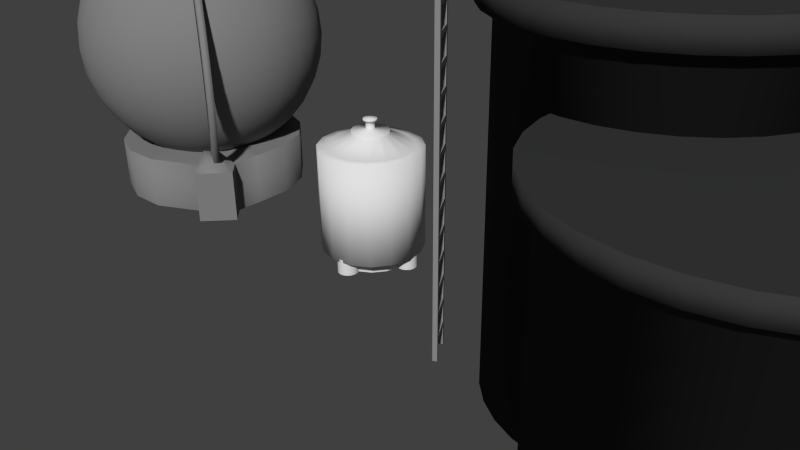 # Source: vats.blend  (saved by Blender 2.67.0; exported with 4.5.12 LTS)
import bpy
from mathutils import Matrix  # noqa: F401  (used for matrix-valued properties, if any)

bpy.ops.wm.read_factory_settings(use_empty=True)
scene = bpy.context.scene
scene.name = 'Scene'

# ---- collections
col_collection_1 = bpy.data.collections.new('Collection 1'); scene.collection.children.link(col_collection_1)
col_collection_2 = bpy.data.collections.new('Collection 2'); scene.collection.children.link(col_collection_2)
col_collection_3 = bpy.data.collections.new('Collection 3'); scene.collection.children.link(col_collection_3)
col_testfloor = bpy.data.collections.new('TestFloor')  # instanced only; not linked into the scene

# ---- materials (node trees are filled in below, after node groups)
mat_chemicalvat3 = bpy.data.materials.new('ChemicalVat3')
mat_chemicalvat3.alpha_threshold = 0.0
mat_chemicalvat3.use_transparent_shadow = False
mat_chemicalvat3.diffuse_color = (0.03968, 0.03968, 0.03968, 1.0)
mat_chemicalvat3.specular_color = (0.5382, 0.5382, 0.5382)
mat_chemicalvat3.roughness = 0.5
mat_chemicalvat3.specular_intensity = 0.7897
mat_chemicalvat3.line_color = (0.0, 0.0, 0.0, 1.0)
mat_ladders = bpy.data.materials.new('Ladders')
mat_ladders.alpha_threshold = 0.0
mat_ladders.use_transparent_shadow = False
mat_ladders.diffuse_color = (0.2668, 0.2668, 0.2668, 1.0)
mat_ladders.roughness = 0.5
mat_ladders.specular_intensity = 0.7195
mat_ladders.line_color = (0.0, 0.0, 0.0, 1.0)
mat_chemicalvat1 = bpy.data.materials.new('ChemicalVat1')
mat_chemicalvat1.alpha_threshold = 0.0
mat_chemicalvat1.use_transparent_shadow = False
mat_chemicalvat1.diffuse_color = (0.2266, 0.2266, 0.2266, 1.0)
mat_chemicalvat1.specular_color = (0.5382, 0.5382, 0.5382)
mat_chemicalvat1.roughness = 0.5
mat_chemicalvat1.specular_intensity = 0.7897
mat_chemicalvat1.line_color = (0.0, 0.0, 0.0, 1.0)
mat_chemicalvat2 = bpy.data.materials.new('ChemicalVat2')
mat_chemicalvat2.alpha_threshold = 0.0
mat_chemicalvat2.use_transparent_shadow = False
mat_chemicalvat2.diffuse_color = (0.7613, 0.7613, 0.7613, 1.0)
mat_chemicalvat2.specular_color = (0.8412, 0.8412, 0.8412)
mat_chemicalvat2.roughness = 0.5
mat_chemicalvat2.specular_intensity = 0.9187
mat_chemicalvat2.line_color = (0.0, 0.0, 0.0, 1.0)

# ---- material node trees

# ---- world
world_world = bpy.data.worlds.new('World'); scene.world = world_world
world_world.color = (0.05088, 0.05088, 0.05088)
world_world.use_sun_shadow = False
world_world.sun_shadow_jitter_overblur = 0.0
world_world.cycles.sampling_method = 'MANUAL'
world_world.cycles.sample_map_resolution = 256

# ---- cameras
cam_camera = bpy.data.cameras.new('Camera')
cam_camera.clip_end = 100.0
cam_camera.lens = 35.0
cam_camera.sensor_width = 32.0
cam_camera.sensor_height = 18.0
cam_camera.ortho_scale = 7.314
cam_camera.dof.focus_distance = 0.0
cam_camera.dof.aperture_fstop = 128.0

# ---- meshes
me_chemicalvat3 = bpy.data.meshes.new('ChemicalVat3')
me_chemicalvat3.from_pydata([(-2.25, -0.5849, 4.06), (-2.278, -0.5425, 4.06), (-2.321, -0.571, 4.06), (-2.292, -0.6134, 4.06), (-2.25, -0.5849, 3.78), (-2.278, -0.5425, 3.78), (-2.321, -0.571, 3.78), (-2.292, -0.6134, 3.78), (-2.25, -0.5849, 4.004), (-2.278, -0.5425, 4.004), (-2.321, -0.571, 4.004), (-2.292, -0.6134, 4.004), (-2.25, -0.5849, 3.5), (-2.278, -0.5425, 3.5), (-2.321, -0.571, 3.5), (-2.292, -0.6134, 3.5), (-2.25, -0.5849, 3.723), (-2.278, -0.5425, 3.723), (-2.321, -0.571, 3.723), (-2.292, -0.6134, 3.723), (-2.25, -0.5849, 3.22), (-2.278, -0.5425, 3.22), (-2.321, -0.571, 3.22), (-2.292, -0.6134, 3.22), (-2.25, -0.5849, 3.443), (-2.278, -0.5425, 3.443), (-2.321, -0.571, 3.443), (-2.292, -0.6134, 3.443), (-2.25, -0.5849, 2.939), (-2.278, -0.5425, 2.939), (-2.321, -0.571, 2.939), (-2.292, -0.6134, 2.939), (-2.25, -0.5849, 3.163), (-2.278, -0.5425, 3.163), (-2.321, -0.571, 3.163), (-2.292, -0.6134, 3.163), (-2.25, -0.5849, 2.659), (-2.278, -0.5425, 2.659), (-2.321, -0.571, 2.659), (-2.292, -0.6134, 2.659), (-2.25, -0.5849, 2.883), (-2.278, -0.5425, 2.883), (-2.321, -0.571, 2.883), (-2.292, -0.6134, 2.883), (-2.25, -0.5849, 2.379), (-2.278, -0.5425, 2.379), (-2.321, -0.571, 2.379), (-2.292, -0.6134, 2.379), (-2.25, -0.5849, 2.602), (-2.278, -0.5425, 2.602), (-2.321, -0.571, 2.602), (-2.292, -0.6134, 2.602), (-2.25, -0.5849, 2.098), (-2.278, -0.5425, 2.098), (-2.321, -0.571, 2.098), (-2.292, -0.6134, 2.098), (-2.25, -0.5849, 2.322), (-2.278, -0.5425, 2.322), (-2.321, -0.571, 2.322), (-2.292, -0.6134, 2.322), (-2.25, -0.5849, 1.818), (-2.278, -0.5425, 1.818), (-2.321, -0.571, 1.818), (-2.292, -0.6134, 1.818), (-2.25, -0.5849, 2.042), (-2.278, -0.5425, 2.042), (-2.321, -0.571, 2.042), (-2.292, -0.6134, 2.042), (-2.25, -0.5849, 1.538), (-2.278, -0.5425, 1.538), (-2.321, -0.571, 1.538), (-2.292, -0.6134, 1.538), (-2.25, -0.5849, 1.762), (-2.278, -0.5425, 1.762), (-2.321, -0.571, 1.762), (-2.292, -0.6134, 1.762), (-2.25, -0.5849, 1.258), (-2.278, -0.5425, 1.258), (-2.321, -0.571, 1.258), (-2.292, -0.6134, 1.258), (-2.25, -0.5849, 1.481), (-2.278, -0.5425, 1.481), (-2.321, -0.571, 1.481), (-2.292, -0.6134, 1.481), (-2.25, -0.5849, 0.9774), (-2.278, -0.5425, 0.9774), (-2.321, -0.571, 0.9774), (-2.292, -0.6134, 0.9774), (-2.25, -0.5849, 1.201), (-2.278, -0.5425, 1.201), (-2.321, -0.571, 1.201), (-2.292, -0.6134, 1.201), (-2.25, -0.5849, 0.6972), (-2.278, -0.5425, 0.6972), (-2.321, -0.571, 0.6972), (-2.292, -0.6134, 0.6972), (-2.25, -0.5849, 0.9209), (-2.278, -0.5425, 0.9209), (-2.321, -0.571, 0.9209), (-2.292, -0.6134, 0.9209), (-2.25, -0.5849, 0.4169), (-2.278, -0.5425, 0.4169), (-2.321, -0.571, 0.4169), (-2.292, -0.6134, 0.4169), (-2.25, -0.5849, 0.6406), (-2.278, -0.5425, 0.6406), (-2.321, -0.571, 0.6406), (-2.292, -0.6134, 0.6406), (-2.25, -0.5849, 0.1366), (-2.278, -0.5425, 0.1366), (-2.321, -0.571, 0.1366), (-2.292, -0.6134, 0.1366), (-2.25, -0.5849, 0.3603), (-2.278, -0.5425, 0.3603), (-2.321, -0.571, 0.3603), (-2.292, -0.6134, 0.3603), (-2.292, -0.6134, 4.111), (-2.321, -0.571, 4.111), (-2.278, -0.5425, 4.111), (-2.25, -0.5849, 4.111), (-2.274, -0.6014, 4.196), (-2.303, -0.5591, 4.196), (-2.262, -0.5319, 4.18), (-2.234, -0.5743, 4.18), (-2.236, -0.5755, 4.269), (-2.264, -0.5331, 4.269), (-2.23, -0.5101, 4.239), (-2.201, -0.5524, 4.239), (-2.18, -0.5381, 4.325), (-2.209, -0.4958, 4.325), (-2.184, -0.479, 4.283), (-2.155, -0.5214, 4.283), (-2.113, -0.493, 4.357), (-2.142, -0.4507, 4.357), (-2.129, -0.4419, 4.308), (-2.1, -0.4842, 4.308), (-2.041, -0.4446, 4.362), (-2.07, -0.4022, 4.362), (-2.07, -0.4022, 4.311), (-2.041, -0.4446, 4.311), (-1.972, -0.3975, 4.341), (-2.0, -0.3552, 4.341), (-2.013, -0.364, 4.292), (-1.985, -0.4063, 4.292), (-1.911, -0.3564, 4.295), (-1.939, -0.3141, 4.295), (-1.964, -0.3309, 4.253), (-1.936, -0.3732, 4.253), (-1.865, -0.3254, 4.228), (-1.893, -0.2831, 4.228), (-1.927, -0.3061, 4.198), (-1.899, -0.3485, 4.198), (-1.838, -0.3074, 4.147), (-1.866, -0.2651, 4.147), (-1.907, -0.2922, 4.131), (-1.878, -0.3346, 4.131), (-1.833, -0.3043, 4.06), (-1.862, -0.2619, 4.06), (-1.904, -0.2905, 4.06), (-1.876, -0.3328, 4.06), (-2.426, -0.3228, 4.06), (-2.469, -0.3514, 4.06), (-2.497, -0.309, 4.06), (-2.455, -0.2805, 3.78), (-2.426, -0.3228, 3.78), (-2.469, -0.3514, 3.78), (-2.497, -0.309, 3.78), (-2.455, -0.2805, 4.004), (-2.426, -0.3228, 4.004), (-2.469, -0.3514, 4.004), (-2.497, -0.309, 4.004), (-2.395, -0.4612, 4.004), (-2.352, -0.4327, 4.004), (-2.395, -0.4612, 4.06), (-2.352, -0.4327, 4.06), (-2.455, -0.2805, 3.5), (-2.426, -0.3228, 3.5), (-2.469, -0.3514, 3.5), (-2.497, -0.309, 3.5), (-2.455, -0.2805, 3.723), (-2.426, -0.3228, 3.723), (-2.469, -0.3514, 3.723), (-2.497, -0.309, 3.723), (-2.395, -0.4612, 3.723), (-2.352, -0.4327, 3.723), (-2.395, -0.4612, 3.78), (-2.352, -0.4327, 3.78), (-2.455, -0.2805, 3.22), (-2.426, -0.3228, 3.22), (-2.469, -0.3514, 3.22), (-2.497, -0.309, 3.22), (-2.455, -0.2805, 3.443), (-2.426, -0.3228, 3.443), (-2.469, -0.3514, 3.443), (-2.497, -0.309, 3.443), (-2.395, -0.4612, 3.443), (-2.352, -0.4327, 3.443), (-2.395, -0.4612, 3.5), (-2.352, -0.4327, 3.5), (-2.455, -0.2805, 2.939), (-2.426, -0.3228, 2.939), (-2.469, -0.3514, 2.939), (-2.497, -0.309, 2.939), (-2.455, -0.2805, 3.163), (-2.426, -0.3228, 3.163), (-2.469, -0.3514, 3.163), (-2.497, -0.309, 3.163), (-2.395, -0.4612, 3.163), (-2.352, -0.4327, 3.163), (-2.395, -0.4612, 3.22), (-2.352, -0.4327, 3.22), (-2.455, -0.2805, 2.659), (-2.426, -0.3228, 2.659), (-2.469, -0.3514, 2.659), (-2.497, -0.309, 2.659), (-2.455, -0.2805, 2.883), (-2.426, -0.3228, 2.883), (-2.469, -0.3514, 2.883), (-2.497, -0.309, 2.883), (-2.395, -0.4612, 2.883), (-2.352, -0.4327, 2.883), (-2.395, -0.4612, 2.939), (-2.352, -0.4327, 2.939), (-2.455, -0.2805, 2.379), (-2.426, -0.3228, 2.379), (-2.469, -0.3514, 2.379), (-2.497, -0.309, 2.379), (-2.455, -0.2805, 2.602), (-2.426, -0.3228, 2.602), (-2.469, -0.3514, 2.602), (-2.497, -0.309, 2.602), (-2.395, -0.4612, 2.602), (-2.352, -0.4327, 2.602), (-2.395, -0.4612, 2.659), (-2.352, -0.4327, 2.659), (-2.455, -0.2805, 2.098), (-2.426, -0.3228, 2.098), (-2.469, -0.3514, 2.098), (-2.497, -0.309, 2.098), (-2.455, -0.2805, 2.322), (-2.426, -0.3228, 2.322), (-2.469, -0.3514, 2.322), (-2.497, -0.309, 2.322), (-2.395, -0.4612, 2.322), (-2.352, -0.4327, 2.322), (-2.395, -0.4612, 2.379), (-2.352, -0.4327, 2.379), (-2.455, -0.2805, 1.818), (-2.426, -0.3228, 1.818), (-2.469, -0.3514, 1.818), (-2.497, -0.309, 1.818), (-2.455, -0.2805, 2.042), (-2.426, -0.3228, 2.042), (-2.469, -0.3514, 2.042), (-2.497, -0.309, 2.042), (-2.395, -0.4612, 2.042), (-2.352, -0.4327, 2.042), (-2.395, -0.4612, 2.098), (-2.352, -0.4327, 2.098), (-2.455, -0.2805, 1.538), (-2.426, -0.3228, 1.538), (-2.469, -0.3514, 1.538), (-2.497, -0.309, 1.538), (-2.455, -0.2805, 1.762), (-2.426, -0.3228, 1.762), (-2.469, -0.3514, 1.762), (-2.497, -0.309, 1.762), (-2.395, -0.4612, 1.762), (-2.352, -0.4327, 1.762), (-2.395, -0.4612, 1.818), (-2.352, -0.4327, 1.818), (-2.455, -0.2805, 1.258), (-2.426, -0.3228, 1.258), (-2.469, -0.3514, 1.258), (-2.497, -0.309, 1.258), (-2.455, -0.2805, 1.481), (-2.426, -0.3228, 1.481), (-2.469, -0.3514, 1.481), (-2.497, -0.309, 1.481), (-2.395, -0.4612, 1.481), (-2.352, -0.4327, 1.481), (-2.395, -0.4612, 1.538), (-2.352, -0.4327, 1.538), (-2.455, -0.2805, 0.9774), (-2.426, -0.3228, 0.9774), (-2.469, -0.3514, 0.9774), (-2.497, -0.309, 0.9774), (-2.455, -0.2805, 1.201), (-2.426, -0.3228, 1.201), (-2.469, -0.3514, 1.201), (-2.497, -0.309, 1.201), (-2.395, -0.4612, 1.201), (-2.352, -0.4327, 1.201), (-2.395, -0.4612, 1.258), (-2.352, -0.4327, 1.258), (-2.455, -0.2805, 0.6972), (-2.426, -0.3228, 0.6972), (-2.469, -0.3514, 0.6972), (-2.497, -0.309, 0.6972), (-2.455, -0.2805, 0.9209), (-2.426, -0.3228, 0.9209), (-2.469, -0.3514, 0.9209), (-2.497, -0.309, 0.9209), (-2.395, -0.4612, 0.9209), (-2.352, -0.4327, 0.9209), (-2.395, -0.4612, 0.9774), (-2.352, -0.4327, 0.9774), (-2.455, -0.2805, 0.4169), (-2.426, -0.3228, 0.4169), (-2.469, -0.3514, 0.4169), (-2.497, -0.309, 0.4169), (-2.455, -0.2805, 0.6406), (-2.426, -0.3228, 0.6406), (-2.469, -0.3514, 0.6406), (-2.497, -0.309, 0.6406), (-2.395, -0.4612, 0.6406), (-2.352, -0.4327, 0.6406), (-2.395, -0.4612, 0.6972), (-2.352, -0.4327, 0.6972), (-2.455, -0.2805, 0.1366), (-2.426, -0.3228, 0.1366), (-2.469, -0.3514, 0.1366), (-2.497, -0.309, 0.1366), (-2.455, -0.2805, 0.3603), (-2.426, -0.3228, 0.3603), (-2.469, -0.3514, 0.3603), (-2.497, -0.309, 0.3603), (-2.395, -0.4612, 0.3603), (-2.352, -0.4327, 0.3603), (-2.395, -0.4612, 0.4169), (-2.352, -0.4327, 0.4169), (-2.455, -0.2805, 4.06), (-2.497, -0.309, 4.111), (-2.469, -0.3514, 4.111), (-2.426, -0.3228, 4.111), (-2.455, -0.2805, 4.111), (-2.479, -0.297, 4.196), (-2.451, -0.3394, 4.196), (-2.41, -0.3123, 4.18), (-2.439, -0.2699, 4.18), (-2.441, -0.2711, 4.269), (-2.412, -0.3135, 4.269), (-2.378, -0.2904, 4.239), (-2.407, -0.248, 4.239), (-2.385, -0.2338, 4.325), (-2.357, -0.2761, 4.325), (-2.332, -0.2593, 4.283), (-2.36, -0.217, 4.283), (-2.318, -0.1886, 4.357), (-2.29, -0.231, 4.357), (-2.277, -0.2222, 4.308), (-2.305, -0.1798, 4.308), (-2.247, -0.1402, 4.362), (-2.218, -0.1825, 4.362), (-2.218, -0.1825, 4.311), (-2.247, -0.1402, 4.311), (-2.177, -0.09313, 4.341), (-2.148, -0.1355, 4.341), (-2.161, -0.1443, 4.292), (-2.19, -0.1019, 4.292), (-2.116, -0.05207, 4.295), (-2.087, -0.09442, 4.295), (-2.112, -0.1112, 4.253), (-2.141, -0.06884, 4.253), (-2.07, -0.02103, 4.228), (-2.041, -0.06338, 4.228), (-2.075, -0.08647, 4.198), (-2.104, -0.04411, 4.198), (-2.043, -0.003052, 4.147), (-2.014, -0.04541, 4.147), (-2.055, -0.07255, 4.131), (-2.083, -0.03019, 4.131), (-2.038, 0.0001037, 4.06), (-2.01, -0.04225, 4.06), (-2.052, -0.07079, 4.06), (-2.081, -0.02843, 4.06), (-0.7712, 2.152, -9.537e-07), (-0.4785, 2.123, -9.537e-07), (-0.1972, 2.037, -9.537e-07), (0.06218, 1.899, -9.537e-07), (0.2895, 1.712, -9.537e-07), (0.476, 1.485, -9.537e-07), (0.6146, 1.226, -9.537e-07), (0.7, 0.9443, -9.537e-07), (0.7288, 0.6516, -9.537e-07), (0.7, 0.359, -9.537e-07), (0.6146, 0.07759, -9.537e-07), (0.476, -0.1817, -9.537e-07), (0.2895, -0.409, -9.537e-07), (0.06218, -0.5956, -9.537e-07), (-0.1972, -0.7342, -9.537e-07), (-0.4785, -0.8196, -9.537e-07), (-0.7712, -0.8484, -9.537e-07), (-1.064, -0.8196, -9.537e-07), (-1.345, -0.7342, -9.537e-07), (-1.605, -0.5956, -9.537e-07), (-1.832, -0.409, -9.537e-07), (-2.018, -0.1817, -9.537e-07), (-2.157, 0.07759, -9.537e-07), (-2.242, 0.359, -9.537e-07), (-2.271, 0.6516, -9.537e-07), (-2.242, 0.9443, -9.537e-07), (-2.157, 1.226, -9.537e-07), (-2.018, 1.485, -9.537e-07), (-1.832, 1.712, -9.537e-07), (-1.605, 1.899, -9.537e-07), (-1.345, 2.037, -9.537e-07), (-1.064, 2.123, -9.537e-07), (-0.7712, 2.152, 3.779), (-0.4785, 2.123, 3.779), (-0.1972, 2.037, 3.779), (0.06218, 1.899, 3.779), (0.2895, 1.712, 3.779), (0.476, 1.485, 3.779), (0.6146, 1.226, 3.779), (0.7, 0.9443, 3.779), (0.7288, 0.6516, 3.779), (0.7, 0.359, 3.779), (0.6146, 0.07759, 3.779), (0.476, -0.1817, 3.779), (0.2895, -0.409, 3.779), (0.06218, -0.5956, 3.779), (-0.1972, -0.7342, 3.779), (-0.4785, -0.8196, 3.779), (-0.7712, -0.8484, 3.779), (-1.064, -0.8196, 3.779), (-1.345, -0.7342, 3.779), (-1.605, -0.5956, 3.779), (-1.832, -0.409, 3.779), (-2.018, -0.1817, 3.779), (-2.157, 0.07759, 3.779), (-2.242, 0.359, 3.779), (-2.271, 0.6516, 3.779), (-2.242, 0.9443, 3.779), (-2.157, 1.226, 3.779), (-2.018, 1.485, 3.779), (-1.832, 1.712, 3.779), (-1.605, 1.899, 3.779), (-1.345, 2.037, 3.779), (-1.064, 2.123, 3.779), (-0.7712, 2.304, 4.06), (-0.4488, 2.272, 4.06), (-0.1388, 2.178, 4.06), (0.1469, 2.026, 4.06), (0.3973, 1.82, 4.06), (0.6028, 1.57, 4.06), (0.7555, 1.284, 4.06), (0.8495, 0.974, 4.06), (0.8813, 0.6516, 4.06), (0.8495, 0.3292, 4.06), (0.7555, 0.01925, 4.06), (0.6028, -0.2664, 4.06), (0.3973, -0.5168, 4.06), (0.1469, -0.7223, 4.06), (-0.1388, -0.875, 4.06), (-0.4488, -0.9691, 4.06), (-0.7712, -1.001, 4.06), (-1.094, -0.9691, 4.06), (-1.404, -0.875, 4.06), (-1.689, -0.7223, 4.06), (-1.94, -0.5168, 4.06), (-2.145, -0.2664, 4.06), (-2.298, 0.01925, 4.06), (-2.392, 0.3292, 4.06), (-2.424, 0.6516, 4.06), (-2.392, 0.974, 4.06), (-2.298, 1.284, 4.06), (-2.145, 1.57, 4.06), (-1.94, 1.82, 4.06), (-1.689, 2.026, 4.06), (-1.404, 2.178, 4.06), (-1.094, 2.272, 4.06), (-0.7712, 2.304, 3.799), (-0.4488, 2.272, 3.799), (-0.1388, 2.178, 3.799), (0.1469, 2.026, 3.799), (0.3973, 1.82, 3.799), (0.6028, 1.57, 3.799), (0.7555, 1.284, 3.799), (0.8495, 0.974, 3.799), (0.8813, 0.6516, 3.799), (0.8495, 0.3292, 3.799), (0.7555, 0.01925, 3.799), (0.6028, -0.2664, 3.799), (0.3973, -0.5168, 3.799), (0.1469, -0.7223, 3.799), (-0.1388, -0.875, 3.799), (-0.4488, -0.9691, 3.799), (-0.7712, -1.001, 3.799), (-1.094, -0.9691, 3.799), (-1.404, -0.875, 3.799), (-1.689, -0.7223, 3.799), (-1.94, -0.5168, 3.799), (-2.145, -0.2664, 3.799), (-2.298, 0.01925, 3.799), (-2.392, 0.3292, 3.799), (-2.424, 0.6516, 3.799), (-2.392, 0.974, 3.799), (-2.298, 1.284, 3.799), (-2.145, 1.57, 3.799), (-1.94, 1.82, 3.799), (-1.689, 2.026, 3.799), (-1.404, 2.178, 3.799), (-1.094, 2.272, 3.799), (0.7712, 0.8484, -4.768e-07), (1.064, 0.8196, -4.768e-07), (1.345, 0.7342, -4.768e-07), (1.605, 0.5956, -4.768e-07), (1.832, 0.409, -4.768e-07), (2.018, 0.1817, -4.768e-07), (2.157, -0.07759, -4.768e-07), (2.242, -0.359, -4.768e-07), (2.271, -0.6516, -4.768e-07), (2.242, -0.9443, -4.768e-07), (2.157, -1.226, -4.768e-07), (2.018, -1.485, -4.768e-07), (1.832, -1.712, -4.768e-07), (1.605, -1.899, -4.768e-07), (1.345, -2.037, -4.768e-07), (1.064, -2.123, -4.768e-07), (0.7712, -2.152, -4.768e-07), (0.4785, -2.123, -9.537e-07), (0.1972, -2.037, -9.537e-07), (-0.06218, -1.899, -9.537e-07), (-0.2895, -1.712, -9.537e-07), (-0.476, -1.485, -9.537e-07), (-0.6146, -1.226, -9.537e-07), (-0.7, -0.9442, -9.537e-07), (-0.7288, -0.6516, -9.537e-07), (-0.7, -0.359, -9.537e-07), (-0.6146, -0.07759, -9.537e-07), (-0.476, 0.1817, -9.537e-07), (-0.2895, 0.409, -9.537e-07), (-0.06218, 0.5956, -9.537e-07), (0.1972, 0.7342, -9.537e-07), (0.4785, 0.8196, -9.537e-07), (0.7712, 0.8484, 2.967), (1.064, 0.8196, 2.967), (1.345, 0.7342, 2.967), (1.605, 0.5956, 2.967), (1.832, 0.409, 2.967), (2.018, 0.1817, 2.967), (2.157, -0.07759, 2.967), (2.242, -0.359, 2.967), (2.271, -0.6516, 2.967), (2.242, -0.9443, 2.967), (2.157, -1.226, 2.967), (2.018, -1.485, 2.967), (1.832, -1.712, 2.967), (1.605, -1.899, 2.967), (1.345, -2.037, 2.967), (1.064, -2.123, 2.967), (0.7712, -2.152, 2.967), (0.4785, -2.123, 2.967), (0.1972, -2.037, 2.967), (-0.06218, -1.899, 2.967), (-0.2895, -1.712, 2.967), (-0.476, -1.485, 2.967), (-0.6146, -1.226, 2.967), (-0.7, -0.9442, 2.967), (-0.7288, -0.6516, 2.967), (-0.7, -0.359, 2.967), (-0.6146, -0.07759, 2.967), (-0.476, 0.1817, 2.967), (-0.2895, 0.409, 2.967), (-0.06218, 0.5956, 2.967), (0.1972, 0.7342, 2.967), (0.4785, 0.8196, 2.967), (0.7712, 1.001, 3.188), (1.094, 0.9691, 3.188), (1.404, 0.875, 3.188), (1.689, 0.7223, 3.188), (1.94, 0.5168, 3.188), (2.145, 0.2664, 3.188), (2.298, -0.01925, 3.188), (2.392, -0.3292, 3.188), (2.424, -0.6516, 3.188), (2.392, -0.974, 3.188), (2.298, -1.284, 3.188), (2.145, -1.57, 3.188), (1.94, -1.82, 3.188), (1.689, -2.026, 3.188), (1.404, -2.178, 3.188), (1.094, -2.272, 3.188), (0.7712, -2.304, 3.188), (0.4488, -2.272, 3.188), (0.1388, -2.178, 3.188), (-0.1469, -2.026, 3.188), (-0.3973, -1.82, 3.188), (-0.6028, -1.57, 3.188), (-0.7555, -1.284, 3.188), (-0.8495, -0.974, 3.188), (-0.8813, -0.6516, 3.188), (-0.8495, -0.3292, 3.188), (-0.7555, -0.01925, 3.188), (-0.6028, 0.2664, 3.188), (-0.3973, 0.5168, 3.188), (-0.1469, 0.7223, 3.188), (0.1388, 0.875, 3.188), (0.4488, 0.9691, 3.188), (0.7712, 1.001, 2.982), (1.094, 0.9691, 2.982), (1.404, 0.875, 2.982), (1.689, 0.7223, 2.982), (1.94, 0.5168, 2.982), (2.145, 0.2664, 2.982), (2.298, -0.01925, 2.982), (2.392, -0.3292, 2.982), (2.424, -0.6516, 2.982), (2.392, -0.974, 2.982), (2.298, -1.284, 2.982), (2.145, -1.57, 2.982), (1.94, -1.82, 2.982), (1.689, -2.026, 2.982), (1.404, -2.178, 2.982), (1.094, -2.272, 2.982), (0.7712, -2.304, 2.982), (0.4488, -2.272, 2.982), (0.1388, -2.178, 2.982), (-0.1469, -2.026, 2.982), (-0.3973, -1.82, 2.982), (-0.6028, -1.57, 2.982), (-0.7555, -1.284, 2.982), (-0.8495, -0.974, 2.982), (-0.8813, -0.6516, 2.982), (-0.8495, -0.3292, 2.982), (-0.7555, -0.01925, 2.982), (-0.6028, 0.2664, 2.982), (-0.3973, 0.5168, 2.982), (-0.1469, 0.7223, 2.982), (0.1388, 0.875, 2.982), (0.4488, 0.9691, 2.982), (-0.7712, 0.6516, 4.06), (0.7712, -0.6516, 3.188), (0.7712, -0.6516, 9.537e-07), (-0.7712, 0.6516, 9.537e-07)], [], [(1, 0, 8, 9), (2, 1, 174, 173), (3, 2, 10, 11), (0, 3, 11, 8), (10, 2, 173, 171), (1, 9, 172, 174), (9, 10, 171, 172), (10, 9, 5, 6), (8, 11, 7, 4), (11, 10, 6, 7), (9, 8, 4, 5), (17, 18, 183, 184), (18, 17, 13, 14), (16, 19, 15, 12), (19, 18, 14, 15), (17, 16, 12, 13), (25, 26, 195, 196), (26, 25, 21, 22), (24, 27, 23, 20), (27, 26, 22, 23), (25, 24, 20, 21), (33, 34, 207, 208), (34, 33, 29, 30), (32, 35, 31, 28), (35, 34, 30, 31), (33, 32, 28, 29), (41, 42, 219, 220), (42, 41, 37, 38), (40, 43, 39, 36), (43, 42, 38, 39), (41, 40, 36, 37), (49, 50, 231, 232), (50, 49, 45, 46), (48, 51, 47, 44), (51, 50, 46, 47), (49, 48, 44, 45), (57, 58, 243, 244), (58, 57, 53, 54), (56, 59, 55, 52), (59, 58, 54, 55), (57, 56, 52, 53), (65, 66, 255, 256), (66, 65, 61, 62), (64, 67, 63, 60), (67, 66, 62, 63), (65, 64, 60, 61), (73, 74, 267, 268), (74, 73, 69, 70), (72, 75, 71, 68), (75, 74, 70, 71), (73, 72, 68, 69), (81, 82, 279, 280), (82, 81, 77, 78), (80, 83, 79, 76), (83, 82, 78, 79), (81, 80, 76, 77), (89, 90, 291, 292), (90, 89, 85, 86), (88, 91, 87, 84), (91, 90, 86, 87), (89, 88, 84, 85), (97, 98, 303, 304), (98, 97, 93, 94), (96, 99, 95, 92), (99, 98, 94, 95), (97, 96, 92, 93), (105, 106, 315, 316), (106, 105, 101, 102), (104, 107, 103, 100), (107, 106, 102, 103), (105, 104, 100, 101), (113, 114, 327, 328), (114, 113, 109, 110), (112, 115, 111, 108), (115, 114, 110, 111), (113, 112, 108, 109), (119, 118, 122, 123), (123, 122, 126, 127), (117, 116, 120, 121), (118, 117, 121, 122), (116, 119, 123, 120), (127, 126, 130, 131), (120, 123, 127, 124), (121, 120, 124, 125), (122, 121, 125, 126), (130, 129, 133, 134), (124, 127, 131, 128), (125, 124, 128, 129), (126, 125, 129, 130), (133, 132, 136, 137), (131, 130, 134, 135), (128, 131, 135, 132), (129, 128, 132, 133), (136, 139, 143, 140), (134, 133, 137, 138), (135, 134, 138, 139), (132, 135, 139, 136), (140, 143, 147, 144), (137, 136, 140, 141), (138, 137, 141, 142), (139, 138, 142, 143), (147, 146, 150, 151), (141, 140, 144, 145), (142, 141, 145, 146), (143, 142, 146, 147), (150, 149, 153, 154), (144, 147, 151, 148), (145, 144, 148, 149), (146, 145, 149, 150), (154, 153, 157, 158), (151, 150, 154, 155), (148, 151, 155, 152), (149, 148, 152, 153), (155, 154, 158, 159), (152, 155, 159, 156), (153, 152, 156, 157), (161, 173, 174, 160), (162, 170, 169, 161), (169, 171, 173, 161), (160, 174, 172, 168), (168, 172, 171, 169), (169, 165, 164, 168), (167, 163, 166, 170), (170, 166, 165, 169), (168, 164, 163, 167), (180, 184, 183, 181), (181, 177, 176, 180), (179, 175, 178, 182), (182, 178, 177, 181), (180, 176, 175, 179), (192, 196, 195, 193), (193, 189, 188, 192), (191, 187, 190, 194), (194, 190, 189, 193), (192, 188, 187, 191), (204, 208, 207, 205), (205, 201, 200, 204), (203, 199, 202, 206), (206, 202, 201, 205), (204, 200, 199, 203), (216, 220, 219, 217), (217, 213, 212, 216), (215, 211, 214, 218), (218, 214, 213, 217), (216, 212, 211, 215), (228, 232, 231, 229), (229, 225, 224, 228), (227, 223, 226, 230), (230, 226, 225, 229), (228, 224, 223, 227), (240, 244, 243, 241), (241, 237, 236, 240), (239, 235, 238, 242), (242, 238, 237, 241), (240, 236, 235, 239), (252, 256, 255, 253), (253, 249, 248, 252), (251, 247, 250, 254), (254, 250, 249, 253), (252, 248, 247, 251), (264, 268, 267, 265), (265, 261, 260, 264), (263, 259, 262, 266), (266, 262, 261, 265), (264, 260, 259, 263), (276, 280, 279, 277), (277, 273, 272, 276), (275, 271, 274, 278), (278, 274, 273, 277), (276, 272, 271, 275), (288, 292, 291, 289), (289, 285, 284, 288), (287, 283, 286, 290), (290, 286, 285, 289), (288, 284, 283, 287), (300, 304, 303, 301), (301, 297, 296, 300), (299, 295, 298, 302), (302, 298, 297, 301), (300, 296, 295, 299), (312, 316, 315, 313), (313, 309, 308, 312), (311, 307, 310, 314), (314, 310, 309, 313), (312, 308, 307, 311), (324, 328, 327, 325), (325, 321, 320, 324), (323, 319, 322, 326), (326, 322, 321, 325), (324, 320, 319, 323), (335, 339, 338, 334), (339, 343, 342, 338), (333, 337, 336, 332), (334, 338, 337, 333), (332, 336, 339, 335), (343, 347, 346, 342), (336, 340, 343, 339), (337, 341, 340, 336), (338, 342, 341, 337), (346, 350, 349, 345), (340, 344, 347, 343), (341, 345, 344, 340), (342, 346, 345, 341), (349, 353, 352, 348), (347, 351, 350, 346), (344, 348, 351, 347), (345, 349, 348, 344), (352, 356, 359, 355), (350, 354, 353, 349), (351, 355, 354, 350), (348, 352, 355, 351), (356, 360, 363, 359), (353, 357, 356, 352), (354, 358, 357, 353), (355, 359, 358, 354), (363, 367, 366, 362), (357, 361, 360, 356), (358, 362, 361, 357), (359, 363, 362, 358), (366, 370, 369, 365), (360, 364, 367, 363), (361, 365, 364, 360), (362, 366, 365, 361), (370, 374, 373, 369), (367, 371, 370, 366), (364, 368, 371, 367), (365, 369, 368, 364), (371, 375, 374, 370), (368, 372, 375, 371), (369, 373, 372, 368), (5, 4, 16, 17), (6, 5, 186, 185), (7, 6, 18, 19), (4, 7, 19, 16), (18, 6, 185, 183), (5, 17, 184, 186), (13, 12, 24, 25), (14, 13, 198, 197), (15, 14, 26, 27), (12, 15, 27, 24), (26, 14, 197, 195), (13, 25, 196, 198), (21, 20, 32, 33), (22, 21, 210, 209), (23, 22, 34, 35), (20, 23, 35, 32), (34, 22, 209, 207), (21, 33, 208, 210), (29, 28, 40, 41), (30, 29, 222, 221), (31, 30, 42, 43), (28, 31, 43, 40), (42, 30, 221, 219), (29, 41, 220, 222), (37, 36, 48, 49), (38, 37, 234, 233), (39, 38, 50, 51), (36, 39, 51, 48), (50, 38, 233, 231), (37, 49, 232, 234), (45, 44, 56, 57), (46, 45, 246, 245), (47, 46, 58, 59), (44, 47, 59, 56), (58, 46, 245, 243), (45, 57, 244, 246), (53, 52, 64, 65), (54, 53, 258, 257), (55, 54, 66, 67), (52, 55, 67, 64), (66, 54, 257, 255), (53, 65, 256, 258), (61, 60, 72, 73), (62, 61, 270, 269), (63, 62, 74, 75), (60, 63, 75, 72), (74, 62, 269, 267), (61, 73, 268, 270), (69, 68, 80, 81), (70, 69, 282, 281), (71, 70, 82, 83), (68, 71, 83, 80), (82, 70, 281, 279), (69, 81, 280, 282), (77, 76, 88, 89), (78, 77, 294, 293), (79, 78, 90, 91), (76, 79, 91, 88), (90, 78, 293, 291), (77, 89, 292, 294), (85, 84, 96, 97), (86, 85, 306, 305), (87, 86, 98, 99), (84, 87, 99, 96), (98, 86, 305, 303), (85, 97, 304, 306), (93, 92, 104, 105), (94, 93, 318, 317), (95, 94, 106, 107), (92, 95, 107, 104), (106, 94, 317, 315), (93, 105, 316, 318), (101, 100, 112, 113), (102, 101, 330, 329), (103, 102, 114, 115), (100, 103, 115, 112), (114, 102, 329, 327), (101, 113, 328, 330), (116, 117, 2, 3), (117, 118, 1, 2), (118, 119, 0, 1), (119, 116, 3, 0), (160, 168, 167, 331), (331, 167, 170, 162), (164, 180, 179, 163), (165, 185, 186, 164), (166, 182, 181, 165), (163, 179, 182, 166), (181, 183, 185, 165), (164, 186, 184, 180), (176, 192, 191, 175), (177, 197, 198, 176), (178, 194, 193, 177), (175, 191, 194, 178), (193, 195, 197, 177), (176, 198, 196, 192), (188, 204, 203, 187), (189, 209, 210, 188), (190, 206, 205, 189), (187, 203, 206, 190), (205, 207, 209, 189), (188, 210, 208, 204), (200, 216, 215, 199), (201, 221, 222, 200), (202, 218, 217, 201), (199, 215, 218, 202), (217, 219, 221, 201), (200, 222, 220, 216), (212, 228, 227, 211), (213, 233, 234, 212), (214, 230, 229, 213), (211, 227, 230, 214), (229, 231, 233, 213), (212, 234, 232, 228), (224, 240, 239, 223), (225, 245, 246, 224), (226, 242, 241, 225), (223, 239, 242, 226), (241, 243, 245, 225), (224, 246, 244, 240), (236, 252, 251, 235), (237, 257, 258, 236), (238, 254, 253, 237), (235, 251, 254, 238), (253, 255, 257, 237), (236, 258, 256, 252), (248, 264, 263, 247), (249, 269, 270, 248), (250, 266, 265, 249), (247, 263, 266, 250), (265, 267, 269, 249), (248, 270, 268, 264), (260, 276, 275, 259), (261, 281, 282, 260), (262, 278, 277, 261), (259, 275, 278, 262), (277, 279, 281, 261), (260, 282, 280, 276), (272, 288, 287, 271), (273, 293, 294, 272), (274, 290, 289, 273), (271, 287, 290, 274), (289, 291, 293, 273), (272, 294, 292, 288), (284, 300, 299, 283), (285, 305, 306, 284), (286, 302, 301, 285), (283, 299, 302, 286), (301, 303, 305, 285), (284, 306, 304, 300), (296, 312, 311, 295), (297, 317, 318, 296), (298, 314, 313, 297), (295, 311, 314, 298), (313, 315, 317, 297), (296, 318, 316, 312), (308, 324, 323, 307), (309, 329, 330, 308), (310, 326, 325, 309), (307, 323, 326, 310), (325, 327, 329, 309), (308, 330, 328, 324), (332, 162, 161, 333), (333, 161, 160, 334), (334, 160, 331, 335), (335, 331, 162, 332), (408, 439, 503, 472), (413, 412, 476, 477), (418, 417, 481, 482), (423, 422, 486, 487), (428, 427, 491, 492), (433, 432, 496, 497), (438, 437, 501, 502), (412, 411, 475, 476), (417, 416, 480, 481), (422, 421, 485, 486), (427, 426, 490, 491), (432, 431, 495, 496), (437, 436, 500, 501), (411, 410, 474, 475), (416, 415, 479, 480), (421, 420, 484, 485), (426, 425, 489, 490), (431, 430, 494, 495), (436, 435, 499, 500), (410, 409, 473, 474), (415, 414, 478, 479), (420, 419, 483, 484), (425, 424, 488, 489), (430, 429, 493, 494), (435, 434, 498, 499), (439, 438, 502, 503), (409, 408, 472, 473), (414, 413, 477, 478), (419, 418, 482, 483), (424, 423, 487, 488), (429, 428, 492, 493), (434, 433, 497, 498), (376, 408, 409, 377), (377, 409, 410, 378), (378, 410, 411, 379), (379, 411, 412, 380), (380, 412, 413, 381), (381, 413, 414, 382), (382, 414, 415, 383), (383, 415, 416, 384), (384, 416, 417, 385), (385, 417, 418, 386), (386, 418, 419, 387), (387, 419, 420, 388), (388, 420, 421, 389), (389, 421, 422, 390), (390, 422, 423, 391), (391, 423, 424, 392), (392, 424, 425, 393), (393, 425, 426, 394), (394, 426, 427, 395), (395, 427, 428, 396), (396, 428, 429, 397), (397, 429, 430, 398), (398, 430, 431, 399), (399, 431, 432, 400), (400, 432, 433, 401), (401, 433, 434, 402), (402, 434, 435, 403), (403, 435, 436, 404), (404, 436, 437, 405), (405, 437, 438, 406), (407, 439, 408, 376), (406, 438, 439, 407), (472, 440, 441, 473), (473, 441, 442, 474), (474, 442, 443, 475), (475, 443, 444, 476), (476, 444, 445, 477), (477, 445, 446, 478), (478, 446, 447, 479), (479, 447, 448, 480), (480, 448, 449, 481), (481, 449, 450, 482), (482, 450, 451, 483), (483, 451, 452, 484), (484, 452, 453, 485), (485, 453, 454, 486), (486, 454, 455, 487), (487, 455, 456, 488), (488, 456, 457, 489), (489, 457, 458, 490), (490, 458, 459, 491), (491, 459, 460, 492), (492, 460, 461, 493), (493, 461, 462, 494), (494, 462, 463, 495), (495, 463, 464, 496), (496, 464, 465, 497), (497, 465, 466, 498), (498, 466, 467, 499), (499, 467, 468, 500), (500, 468, 469, 501), (501, 469, 470, 502), (597, 596, 633), (503, 471, 440, 472), (502, 470, 471, 503), (536, 567, 631, 600), (541, 540, 604, 605), (546, 545, 609, 610), (551, 550, 614, 615), (556, 555, 619, 620), (561, 560, 624, 625), (566, 565, 629, 630), (540, 539, 603, 604), (545, 544, 608, 609), (550, 549, 613, 614), (555, 554, 618, 619), (560, 559, 623, 624), (565, 564, 628, 629), (539, 538, 602, 603), (544, 543, 607, 608), (549, 548, 612, 613), (554, 553, 617, 618), (559, 558, 622, 623), (564, 563, 627, 628), (538, 537, 601, 602), (543, 542, 606, 607), (548, 547, 611, 612), (553, 552, 616, 617), (558, 557, 621, 622), (563, 562, 626, 627), (567, 566, 630, 631), (537, 536, 600, 601), (542, 541, 605, 606), (547, 546, 610, 611), (552, 551, 615, 616), (557, 556, 620, 621), (562, 561, 625, 626), (504, 536, 537, 505), (505, 537, 538, 506), (506, 538, 539, 507), (507, 539, 540, 508), (508, 540, 541, 509), (509, 541, 542, 510), (510, 542, 543, 511), (511, 543, 544, 512), (512, 544, 545, 513), (513, 545, 546, 514), (514, 546, 547, 515), (515, 547, 548, 516), (516, 548, 549, 517), (517, 549, 550, 518), (518, 550, 551, 519), (519, 551, 552, 520), (520, 552, 553, 521), (521, 553, 554, 522), (522, 554, 555, 523), (523, 555, 556, 524), (524, 556, 557, 525), (525, 557, 558, 526), (526, 558, 559, 527), (527, 559, 560, 528), (528, 560, 561, 529), (529, 561, 562, 530), (530, 562, 563, 531), (531, 563, 564, 532), (532, 564, 565, 533), (533, 565, 566, 534), (535, 567, 536, 504), (534, 566, 567, 535), (600, 568, 569, 601), (601, 569, 570, 602), (602, 570, 571, 603), (603, 571, 572, 604), (604, 572, 573, 605), (605, 573, 574, 606), (606, 574, 575, 607), (607, 575, 576, 608), (608, 576, 577, 609), (609, 577, 578, 610), (610, 578, 579, 611), (611, 579, 580, 612), (612, 580, 581, 613), (613, 581, 582, 614), (614, 582, 583, 615), (615, 583, 584, 616), (616, 584, 585, 617), (617, 585, 586, 618), (618, 586, 587, 619), (619, 587, 588, 620), (620, 588, 589, 621), (621, 589, 590, 622), (622, 590, 591, 623), (623, 591, 592, 624), (624, 592, 593, 625), (625, 593, 594, 626), (626, 594, 595, 627), (627, 595, 596, 628), (628, 596, 597, 629), (629, 597, 598, 630), (631, 599, 568, 600), (630, 598, 599, 631), (455, 454, 632), (450, 449, 632), (445, 444, 632), (441, 440, 632), (471, 470, 632), (466, 465, 632), (461, 460, 632), (456, 455, 632), (451, 450, 632), (446, 445, 632), (440, 471, 632), (467, 466, 632), (462, 461, 632), (457, 456, 632), (452, 451, 632), (447, 446, 632), (442, 441, 632), (468, 467, 632), (463, 462, 632), (458, 457, 632), (453, 452, 632), (448, 447, 632), (443, 442, 632), (469, 468, 632), (464, 463, 632), (459, 458, 632), (454, 453, 632), (449, 448, 632), (444, 443, 632), (470, 469, 632), (465, 464, 632), (460, 459, 632), (571, 570, 633), (576, 575, 633), (581, 580, 633), (586, 585, 633), (591, 590, 633), (596, 595, 633), (570, 569, 633), (575, 574, 633), (580, 579, 633), (585, 584, 633), (590, 589, 633), (595, 594, 633), (568, 599, 633), (574, 573, 633), (579, 578, 633), (584, 583, 633), (589, 588, 633), (594, 593, 633), (599, 598, 633), (569, 568, 633), (573, 572, 633), (578, 577, 633), (583, 582, 633), (588, 587, 633), (593, 592, 633), (598, 597, 633), (572, 571, 633), (577, 576, 633), (582, 581, 633), (587, 586, 633), (592, 591, 633), (518, 519, 634), (531, 532, 634), (513, 514, 634), (526, 527, 634), (508, 509, 634), (521, 522, 634), (534, 535, 634), (516, 517, 634), (529, 530, 634), (511, 512, 634), (524, 525, 634), (506, 507, 634), (519, 520, 634), (532, 533, 634), (514, 515, 634), (527, 528, 634), (509, 510, 634), (522, 523, 634), (504, 505, 634), (535, 504, 634), (517, 518, 634), (530, 531, 634), (512, 513, 634), (525, 526, 634), (507, 508, 634), (520, 521, 634), (533, 534, 634), (515, 516, 634), (528, 529, 634), (510, 511, 634), (523, 524, 634), (505, 506, 634), (384, 385, 635), (402, 403, 635), (389, 390, 635), (407, 376, 635), (376, 377, 635), (394, 395, 635), (381, 382, 635), (399, 400, 635), (386, 387, 635), (404, 405, 635), (391, 392, 635), (378, 379, 635), (396, 397, 635), (383, 384, 635), (401, 402, 635), (388, 389, 635), (406, 407, 635), (393, 394, 635), (380, 381, 635), (398, 399, 635), (385, 386, 635), (403, 404, 635), (390, 391, 635), (377, 378, 635), (395, 396, 635), (382, 383, 635), (400, 401, 635), (387, 388, 635), (405, 406, 635), (392, 393, 635), (379, 380, 635), (397, 398, 635)])
me_chemicalvat3.polygons.foreach_set('use_smooth', [0, 0, 0, 0, 0, 0, 0, 0, 0, 0, 0, 0, 0, 0, 0, 0, 0, 0, 0, 0, 0, 0, 0, 0, 0, 0, 0, 0, 0, 0, 0, 0, 0, 0, 0, 0, 0, 0, 0, 0, 0, 0, 0, 0, 0, 0, 0, 0, 0, 0, 0, 0, 0, 0, 0, 0, 0, 0, 0, 0, 0, 0, 0, 0, 0, 0, 0, 0, 0, 0, 0, 0, 0, 0, 0, 0, 0, 0, 0, 0, 0, 0, 0, 0, 0, 0, 0, 0, 0, 0, 0, 0, 0, 0, 0, 0, 0, 0, 0, 0, 0, 0, 0, 0, 0, 0, 0, 0, 0, 0, 0, 0, 0, 0, 0, 0, 0, 0, 0, 0, 0, 0, 0, 0, 0, 0, 0, 0, 0, 0, 0, 0, 0, 0, 0, 0, 0, 0, 0, 0, 0, 0, 0, 0, 0, 0, 0, 0, 0, 0, 0, 0, 0, 0, 0, 0, 0, 0, 0, 0, 0, 0, 0, 0, 0, 0, 0, 0, 0, 0, 0, 0, 0, 0, 0, 0, 0, 0, 0, 0, 0, 0, 0, 0, 0, 0, 0, 0, 0, 0, 0, 0, 0, 0, 0, 0, 0, 0, 0, 0, 0, 0, 0, 0, 0, 0, 0, 0, 0, 0, 0, 0, 0, 0, 0, 0, 0, 0, 0, 0, 0, 0, 0, 0, 0, 0, 0, 0, 0, 0, 0, 0, 0, 0, 0, 0, 0, 0, 0, 0, 0, 0, 0, 0, 0, 0, 0, 0, 0, 0, 0, 0, 0, 0, 0, 0, 0, 0, 0, 0, 0, 0, 0, 0, 0, 0, 0, 0, 0, 0, 0, 0, 0, 0, 0, 0, 0, 0, 0, 0, 0, 0, 0, 0, 0, 0, 0, 0, 0, 0, 0, 0, 0, 0, 0, 0, 0, 0, 0, 0, 0, 0, 0, 0, 0, 0, 0, 0, 0, 0, 0, 0, 0, 0, 0, 0, 0, 0, 0, 0, 0, 0, 0, 0, 0, 0, 0, 0, 0, 0, 0, 0, 0, 0, 0, 0, 0, 0, 0, 0, 0, 0, 0, 0, 0, 0, 0, 0, 0, 0, 0, 0, 0, 0, 0, 0, 0, 0, 0, 0, 0, 0, 0, 0, 0, 0, 0, 0, 0, 0, 0, 0, 0, 0, 0, 0, 0, 0, 0, 0, 0, 0, 0, 0, 0, 0, 0, 0, 0, 0, 0, 0, 0, 0, 0, 0, 1, 1, 1, 1, 1, 1, 1, 1, 1, 1, 1, 1, 1, 1, 1, 1, 1, 1, 1, 1, 1, 1, 1, 1, 1, 1, 1, 1, 1, 1, 1, 1, 1, 1, 1, 1, 1, 1, 1, 1, 1, 1, 1, 1, 1, 1, 1, 1, 1, 1, 1, 1, 1, 1, 1, 1, 1, 1, 1, 1, 1, 1, 1, 1, 1, 1, 1, 1, 1, 1, 1, 1, 1, 1, 1, 1, 1, 1, 1, 1, 1, 1, 1, 1, 1, 1, 1, 1, 1, 1, 1, 1, 1, 1, 0, 1, 1, 1, 1, 1, 1, 1, 1, 1, 1, 1, 1, 1, 1, 1, 1, 1, 1, 1, 1, 1, 1, 1, 1, 1, 1, 1, 1, 1, 1, 1, 1, 1, 1, 1, 1, 1, 1, 1, 1, 1, 1, 1, 1, 1, 1, 1, 1, 1, 1, 1, 1, 1, 1, 1, 1, 1, 1, 1, 1, 1, 1, 1, 1, 1, 1, 1, 1, 1, 1, 1, 1, 1, 1, 1, 1, 1, 1, 1, 1, 1, 1, 1, 1, 1, 1, 1, 1, 1, 1, 1, 1, 1, 1, 1, 1, 1, 1, 0, 0, 0, 0, 0, 0, 0, 0, 0, 0, 0, 0, 0, 0, 0, 0, 0, 0, 0, 0, 0, 0, 0, 0, 0, 0, 0, 0, 0, 0, 0, 0, 0, 0, 0, 0, 0, 0, 0, 0, 0, 0, 0, 0, 0, 0, 0, 0, 0, 0, 0, 0, 0, 0, 0, 0, 0, 0, 0, 0, 0, 0, 0, 1, 1, 1, 1, 1, 1, 1, 1, 1, 1, 1, 1, 1, 1, 1, 1, 1, 1, 1, 1, 1, 1, 1, 1, 1, 1, 1, 1, 1, 1, 1, 1, 1, 1, 1, 1, 1, 1, 1, 1, 1, 1, 1, 1, 1, 1, 1, 1, 1, 1, 1, 1, 1, 1, 1, 1, 1, 1, 1, 1, 1, 1, 1, 1])
me_chemicalvat3.polygons.foreach_set('material_index', [1, 1, 1, 1, 1, 1, 1, 1, 1, 1, 1, 1, 1, 1, 1, 1, 1, 1, 1, 1, 1, 1, 1, 1, 1, 1, 1, 1, 1, 1, 1, 1, 1, 1, 1, 1, 1, 1, 1, 1, 1, 1, 1, 1, 1, 1, 1, 1, 1, 1, 1, 1, 1, 1, 1, 1, 1, 1, 1, 1, 1, 1, 1, 1, 1, 1, 1, 1, 1, 1, 1, 1, 1, 1, 1, 1, 1, 1, 1, 1, 1, 1, 1, 1, 1, 1, 1, 1, 1, 1, 1, 1, 1, 1, 1, 1, 1, 1, 1, 1, 1, 1, 1, 1, 1, 1, 1, 1, 1, 1, 1, 1, 1, 1, 1, 1, 1, 1, 1, 1, 1, 1, 1, 1, 1, 1, 1, 1, 1, 1, 1, 1, 1, 1, 1, 1, 1, 1, 1, 1, 1, 1, 1, 1, 1, 1, 1, 1, 1, 1, 1, 1, 1, 1, 1, 1, 1, 1, 1, 1, 1, 1, 1, 1, 1, 1, 1, 1, 1, 1, 1, 1, 1, 1, 1, 1, 1, 1, 1, 1, 1, 1, 1, 1, 1, 1, 1, 1, 1, 1, 1, 1, 1, 1, 1, 1, 1, 1, 1, 1, 1, 1, 1, 1, 1, 1, 1, 1, 1, 1, 1, 1, 1, 1, 1, 1, 1, 1, 1, 1, 1, 1, 1, 1, 1, 1, 1, 1, 1, 1, 1, 1, 1, 1, 1, 1, 1, 1, 1, 1, 1, 1, 1, 1, 1, 1, 1, 1, 1, 1, 1, 1, 1, 1, 1, 1, 1, 1, 1, 1, 1, 1, 1, 1, 1, 1, 1, 1, 1, 1, 1, 1, 1, 1, 1, 1, 1, 1, 1, 1, 1, 1, 1, 1, 1, 1, 1, 1, 1, 1, 1, 1, 1, 1, 1, 1, 1, 1, 1, 1, 1, 1, 1, 1, 1, 1, 1, 1, 1, 1, 1, 1, 1, 1, 1, 1, 1, 1, 1, 1, 1, 1, 1, 1, 1, 1, 1, 1, 1, 1, 1, 1, 1, 1, 1, 1, 1, 1, 1, 1, 1, 1, 1, 1, 1, 1, 1, 1, 1, 1, 1, 1, 1, 1, 1, 1, 1, 1, 1, 1, 1, 1, 1, 1, 1, 1, 1, 1, 1, 1, 1, 1, 1, 1, 1, 1, 1, 1, 1, 1, 1, 1, 1, 1, 1, 1, 1, 1, 1, 1, 1, 1, 1, 1, 1, 1, 0, 0, 0, 0, 0, 0, 0, 0, 0, 0, 0, 0, 0, 0, 0, 0, 0, 0, 0, 0, 0, 0, 0, 0, 0, 0, 0, 0, 0, 0, 0, 0, 0, 0, 0, 0, 0, 0, 0, 0, 0, 0, 0, 0, 0, 0, 0, 0, 0, 0, 0, 0, 0, 0, 0, 0, 0, 0, 0, 0, 0, 0, 0, 0, 0, 0, 0, 0, 0, 0, 0, 0, 0, 0, 0, 0, 0, 0, 0, 0, 0, 0, 0, 0, 0, 0, 0, 0, 0, 0, 0, 0, 0, 0, 0, 0, 0, 0, 0, 0, 0, 0, 0, 0, 0, 0, 0, 0, 0, 0, 0, 0, 0, 0, 0, 0, 0, 0, 0, 0, 0, 0, 0, 0, 0, 0, 0, 0, 0, 0, 0, 0, 0, 0, 0, 0, 0, 0, 0, 0, 0, 0, 0, 0, 0, 0, 0, 0, 0, 0, 0, 0, 0, 0, 0, 0, 0, 0, 0, 0, 0, 0, 0, 0, 0, 0, 0, 0, 0, 0, 0, 0, 0, 0, 0, 0, 0, 0, 0, 0, 0, 0, 0, 0, 0, 0, 0, 0, 0, 0, 0, 0, 0, 0, 0, 0, 0, 0, 0, 0, 0, 0, 0, 0, 0, 0, 0, 0, 0, 0, 0, 0, 0, 0, 0, 0, 0, 0, 0, 0, 0, 0, 0, 0, 0, 0, 0, 0, 0, 0, 0, 0, 0, 0, 0, 0, 0, 0, 0, 0, 0, 0, 0, 0, 0, 0, 0, 0, 0, 0, 0, 0, 0, 0, 0, 0, 0, 0, 0, 0, 0, 0, 0, 0, 0, 0, 0, 0, 0, 0, 0, 0, 0, 0, 0, 0, 0, 0, 0, 0, 0, 0, 0, 0, 0, 0, 0, 0, 0, 0, 0, 0, 0, 0, 0, 0, 0, 0, 0, 0, 0, 0, 0, 0, 0, 0, 0, 0, 0, 0, 0, 0, 0, 0, 0, 0, 0, 0, 0, 0])
me_chemicalvat3.materials.append(mat_chemicalvat3)
me_chemicalvat3.materials.append(mat_ladders)
me_chemicalvat3.use_remesh_preserve_volume = False
me_chemicalvat3.use_remesh_preserve_attributes = False
me_chemicalvat3.use_mirror_vertex_groups = False
me_chemicalvat3.update()
me_chemicalvat1 = bpy.data.meshes.new('ChemicalVat1')
me_chemicalvat1.from_pydata([(0.1308, -0.07097, 3.81), (-0.02931, 0.0159, 4.114), (0.05593, -0.1611, 3.81), (-0.05876, -0.01954, 4.114), (-0.04773, -0.2157, 3.81), (-0.09953, -0.04101, 4.114), (-0.1644, -0.2264, 3.81), (-0.1454, -0.04524, 4.114), (-0.2763, -0.1917, 3.81), (-0.1894, -0.03159, 4.114), (-0.3664, -0.1168, 3.81), (-0.2249, -0.002138, 4.114), (-0.421, -0.01316, 3.81), (-0.2463, 0.03863, 4.114), (-0.4317, 0.1035, 3.81), (-0.2506, 0.08452, 4.114), (-0.397, 0.2154, 3.81), (-0.2369, 0.1285, 4.114), (-0.3222, 0.3055, 3.81), (-0.2075, 0.164, 4.114), (-0.2185, 0.3601, 3.81), (-0.1667, 0.1854, 4.114), (-0.1018, 0.3708, 3.81), (-0.1208, 0.1897, 4.114), (0.01007, 0.3361, 3.81), (-0.07679, 0.176, 4.114), (0.1002, 0.2613, 3.81), (-0.04136, 0.1466, 4.114), (0.1548, 0.1576, 3.81), (-0.01989, 0.1058, 4.114), (0.1655, 0.04093, 3.81), (-0.01566, 0.05991, 4.114), (0.09857, -0.05348, 3.858), (0.13, -0.07052, 3.97), (0.0832, -0.135, 3.982), (0.03801, -0.1369, 3.873), (-0.07446, -0.1256, 3.967), (-0.05719, -0.1838, 3.865), (-0.1546, -0.1329, 3.967), (-0.1609, -0.1933, 3.865), (-0.2315, -0.1091, 3.967), (-0.2604, -0.1625, 3.865), (-0.2934, -0.05766, 3.967), (-0.3406, -0.09589, 3.865), (-0.3309, 0.01356, 3.967), (-0.3891, -0.003706, 3.865), (-0.3383, 0.09371, 3.967), (-0.3987, 0.1, 3.865), (-0.3144, 0.1706, 3.967), (-0.3678, 0.1995, 3.865), (-0.263, 0.2325, 3.967), (-0.3012, 0.2797, 3.865), (-0.1918, 0.27, 3.967), (-0.209, 0.3282, 3.865), (-0.1116, 0.2774, 3.967), (-0.1053, 0.3378, 3.865), (-0.03474, 0.2535, 3.967), (-0.005785, 0.3069, 3.865), (0.02716, 0.2021, 3.967), (0.07434, 0.2403, 3.865), (0.06466, 0.1309, 3.967), (0.1229, 0.1481, 3.865), (0.07205, 0.05072, 3.967), (0.1324, 0.04439, 3.865), (0.07943, -0.1825, 3.845), (0.1246, -0.1805, 3.954), (0.1714, -0.1161, 3.942), (0.14, -0.09907, 3.83), (0.4323, -0.3739, 3.628), (0.4984, -0.3833, 3.734), (0.5429, -0.3176, 3.722), (0.4898, -0.2889, 3.612), (0.7408, -0.5413, 3.389), (0.8272, -0.5617, 3.491), (0.8693, -0.4947, 3.479), (0.7952, -0.4546, 3.373), (1.001, -0.6826, 3.132), (1.107, -0.7135, 3.229), (1.147, -0.6451, 3.216), (1.052, -0.5941, 3.116), (1.21, -0.796, 2.86), (1.334, -0.8367, 2.95), (1.371, -0.767, 2.937), (1.258, -0.7058, 2.844), (1.365, -0.8801, 2.577), (1.506, -0.9299, 2.659), (1.541, -0.8589, 2.646), (1.41, -0.7881, 2.56), (1.465, -0.9339, 2.285), (1.62, -0.9919, 2.358), (1.652, -0.9195, 2.345), (1.506, -0.8402, 2.268), (1.506, -0.9566, 1.988), (1.675, -1.022, 2.052), (1.705, -0.9482, 2.039), (1.545, -0.8613, 1.972), (1.491, -0.9481, 1.691), (1.671, -1.019, 1.744), (1.698, -0.9445, 1.732), (1.526, -0.8511, 1.676), (1.417, -0.9083, 1.396), (1.607, -0.9847, 1.438), (1.632, -0.9086, 1.427), (1.45, -0.8098, 1.382), (1.288, -0.8379, 1.108), (1.484, -0.918, 1.138), (1.507, -0.8408, 1.128), (1.318, -0.738, 1.095), (1.103, -0.7376, 0.8304), (1.304, -0.8203, 0.8483), (1.325, -0.7421, 0.8394), (1.13, -0.6364, 0.8189), (0.8652, -0.6088, 0.5663), (1.069, -0.6926, 0.5718), (1.088, -0.6136, 0.564), (0.8909, -0.5064, 0.5562), (0.578, -0.453, 0.3191), (0.7813, -0.5368, 0.3122), (0.7997, -0.457, 0.3056), (0.6019, -0.3497, 0.3105), (0.02794, 0.3691, 3.851), (0.1828, 0.6545, 3.753), (0.3255, 0.9176, 3.593), (0.4506, 1.148, 3.377), (0.5533, 1.337, 3.115), (0.6296, 1.478, 2.816), (0.6766, 1.565, 2.491), (0.6924, 1.594, 2.153), (0.6766, 1.565, 1.815), (0.6296, 1.478, 1.491), (0.5533, 1.337, 1.191), (0.4506, 1.148, 0.9291), (0.3255, 0.9176, 0.7138), (0.1828, 0.6545, 0.5538), (0.02794, 0.3691, 0.4553), (-0.1331, 0.07221, 0.422), (0.08276, 0.332, 3.851), (0.2903, 0.5817, 3.753), (0.4816, 0.8119, 3.593), (0.6493, 1.014, 3.377), (0.7869, 1.179, 3.115), (0.8892, 1.302, 2.816), (0.9522, 1.378, 2.491), (0.9734, 1.404, 2.153), (0.9522, 1.378, 1.815), (0.8892, 1.302, 1.491), (0.7869, 1.179, 1.191), (0.6493, 1.014, 0.9291), (0.4816, 0.8119, 0.7138), (0.2903, 0.5817, 0.5538), (0.08276, 0.332, 0.4553), (0.1293, 0.2848, 3.851), (0.3816, 0.4893, 3.753), (0.6141, 0.6777, 3.593), (0.818, 0.8429, 3.377), (0.9852, 0.9784, 3.115), (1.11, 1.079, 2.816), (1.186, 1.141, 2.491), (1.212, 1.162, 2.153), (1.186, 1.141, 1.815), (1.11, 1.079, 1.491), (0.9852, 0.9784, 1.191), (0.818, 0.8429, 0.9291), (0.6141, 0.6777, 0.7138), (0.3816, 0.4893, 0.5538), (0.1293, 0.2848, 0.4553), (0.1657, 0.2296, 3.851), (0.4531, 0.3809, 3.753), (0.7179, 0.5203, 3.593), (0.95, 0.6426, 3.377), (1.141, 0.7429, 3.115), (1.282, 0.8174, 2.816), (1.369, 0.8633, 2.491), (1.399, 0.8788, 2.153), (1.369, 0.8633, 1.815), (1.282, 0.8174, 1.491), (1.141, 0.7429, 1.191), (0.95, 0.6426, 0.9291), (0.7179, 0.5203, 0.7138), (0.4531, 0.3809, 0.5538), (0.1657, 0.2296, 0.4553), (0.1907, 0.1682, 3.851), (0.502, 0.2606, 3.753), (0.789, 0.3457, 3.593), (1.04, 0.4203, 3.377), (1.247, 0.4815, 3.115), (1.4, 0.527, 2.816), (1.495, 0.555, 2.491), (1.527, 0.5645, 2.153), (1.495, 0.555, 1.815), (1.4, 0.527, 1.491), (1.247, 0.4815, 1.191), (1.04, 0.4203, 0.9291), (0.789, 0.3457, 0.7138), (0.502, 0.2606, 0.5538), (0.1907, 0.1682, 0.4553), (0.2032, 0.1032, 3.851), (0.5266, 0.1331, 3.753), (0.8246, 0.1605, 3.593), (1.086, 0.1846, 3.377), (1.3, 0.2044, 3.115), (1.46, 0.2191, 2.816), (1.558, 0.2281, 2.491), (1.591, 0.2312, 2.153), (1.558, 0.2281, 1.815), (1.46, 0.2191, 1.491), (1.3, 0.2044, 1.191), (1.086, 0.1846, 0.9291), (0.8246, 0.1605, 0.7138), (0.5266, 0.1331, 0.5538), (0.2032, 0.1032, 0.4553), (0.2028, 0.03702, 3.851), (0.5258, 0.003187, 3.753), (0.8234, -0.028, 3.593), (1.084, -0.05533, 3.377), (1.298, -0.07776, 3.115), (1.458, -0.09443, 2.816), (1.556, -0.1047, 2.491), (1.589, -0.1082, 2.153), (1.556, -0.1047, 1.815), (1.458, -0.09443, 1.491), (1.298, -0.07776, 1.191), (1.084, -0.05533, 0.9291), (0.8234, -0.028, 0.7138), (0.5258, 0.003187, 0.5538), (0.2028, 0.03702, 0.4553), (0.1895, -0.02783, 3.851), (0.4997, -0.124, 3.753), (0.7855, -0.2127, 3.593), (1.036, -0.2904, 3.377), (1.242, -0.3542, 3.115), (1.395, -0.4016, 2.816), (1.489, -0.4307, 2.491), (1.52, -0.4406, 2.153), (1.489, -0.4307, 1.815), (1.395, -0.4016, 1.491), (1.242, -0.3542, 1.191), (1.036, -0.2904, 0.9291), (0.7855, -0.2127, 0.7138), (0.4997, -0.124, 0.5538), (0.1895, -0.02783, 0.4553), (0.1638, -0.08884, 3.851), (0.4492, -0.2437, 3.753), (0.7123, -0.3864, 3.593), (0.9429, -0.5115, 3.377), (1.132, -0.6142, 3.115), (1.273, -0.6905, 2.816), (1.359, -0.7375, 2.491), (1.389, -0.7533, 2.153), (1.359, -0.7375, 1.815), (1.273, -0.6905, 1.491), (1.132, -0.6142, 1.191), (0.9429, -0.5115, 0.9291), (0.7123, -0.3864, 0.7138), (0.4492, -0.2437, 0.5538), (0.1638, -0.08884, 0.4553), (0.1266, -0.1437, 3.851), (0.3764, -0.3512, 3.753), (0.6066, -0.5425, 3.593), (0.8083, -0.7102, 3.377), (0.9739, -0.8478, 3.115), (1.097, -0.9501, 2.816), (1.173, -1.013, 2.491), (1.198, -1.034, 2.153), (1.173, -1.013, 1.815), (1.097, -0.9501, 1.491), (0.9739, -0.8478, 1.191), (0.8083, -0.7102, 0.9291), (0.6066, -0.5425, 0.7138), (0.3764, -0.3512, 0.5538), (0.1266, -0.1437, 0.4553), (0.07952, -0.1902, 3.851), (0.284, -0.4425, 3.753), (0.4724, -0.675, 3.593), (0.6376, -0.8789, 3.377), (0.7731, -1.046, 3.115), (0.8738, -1.17, 2.816), (0.9359, -1.247, 2.491), (0.9568, -1.273, 2.153), (0.9359, -1.247, 1.815), (0.8738, -1.17, 1.491), (0.7731, -1.046, 1.191), (0.6376, -0.8789, 0.9291), (0.4724, -0.675, 0.7138), (0.284, -0.4425, 0.5538), (0.07952, -0.1902, 0.4553), (0.02425, -0.2266, 3.851), (0.1756, -0.514, 3.753), (0.315, -0.7788, 3.593), (0.4372, -1.011, 3.377), (0.5375, -1.201, 3.115), (0.6121, -1.343, 2.816), (0.658, -1.43, 2.491), (0.6735, -1.46, 2.153), (0.658, -1.43, 1.815), (0.6121, -1.343, 1.491), (0.5375, -1.201, 1.191), (0.4372, -1.011, 0.9291), (0.315, -0.7788, 0.7138), (0.1756, -0.514, 0.5538), (0.02425, -0.2266, 0.4553), (-0.03708, -0.2516, 3.851), (0.05526, -0.5629, 3.753), (0.1404, -0.8499, 3.593), (0.215, -1.101, 3.377), (0.2762, -1.308, 3.115), (0.3217, -1.461, 2.816), (0.3497, -1.556, 2.491), (0.3591, -1.588, 2.153), (0.3497, -1.556, 1.815), (0.3217, -1.461, 1.491), (0.2762, -1.308, 1.191), (0.215, -1.101, 0.9291), (0.1404, -0.8499, 0.7138), (0.05526, -0.5629, 0.5538), (-0.03708, -0.2516, 0.4553), (-0.1021, -0.2641, 3.851), (-0.07227, -0.5875, 3.753), (-0.04478, -0.8855, 3.593), (-0.02069, -1.147, 3.377), (-0.0009176, -1.361, 3.115), (0.01377, -1.52, 2.816), (0.02282, -1.619, 2.491), (0.02588, -1.652, 2.153), (0.02282, -1.619, 1.815), (0.01377, -1.52, 1.491), (-0.0009176, -1.361, 1.191), (-0.02069, -1.147, 0.9291), (-0.04478, -0.8855, 0.7138), (-0.07227, -0.5875, 0.5538), (-0.1021, -0.2641, 0.4553), (-0.1683, -0.2637, 3.851), (-0.2021, -0.5867, 3.753), (-0.2333, -0.8843, 3.593), (-0.2607, -1.145, 3.377), (-0.2831, -1.359, 3.115), (-0.2998, -1.518, 2.816), (-0.31, -1.616, 2.491), (-0.3135, -1.65, 2.153), (-0.31, -1.616, 1.815), (-0.2998, -1.518, 1.491), (-0.2831, -1.359, 1.191), (-0.2607, -1.145, 0.9291), (-0.2333, -0.8843, 0.7138), (-0.2021, -0.5867, 0.5538), (-0.1683, -0.2637, 0.4553), (-0.2332, -0.2504, 3.851), (-0.3294, -0.5605, 3.753), (-0.418, -0.8464, 3.593), (-0.4957, -1.097, 3.377), (-0.5595, -1.303, 3.115), (-0.6069, -1.455, 2.816), (-0.6361, -1.549, 2.491), (-0.6459, -1.581, 2.153), (-0.6361, -1.549, 1.815), (-0.6069, -1.455, 1.491), (-0.5595, -1.303, 1.191), (-0.4957, -1.097, 0.9291), (-0.418, -0.8464, 0.7138), (-0.3294, -0.5605, 0.5538), (-0.2332, -0.2504, 0.4553), (-0.2942, -0.2246, 3.851), (-0.449, -0.5101, 3.753), (-0.5918, -0.7732, 3.593), (-0.7169, -1.004, 3.377), (-0.8195, -1.193, 3.115), (-0.8958, -1.334, 2.816), (-0.9428, -1.42, 2.491), (-0.9586, -1.449, 2.153), (-0.9428, -1.42, 1.815), (-0.8958, -1.334, 1.491), (-0.8195, -1.193, 1.191), (-0.7169, -1.004, 0.9291), (-0.5918, -0.7732, 0.7138), (-0.449, -0.5101, 0.5538), (-0.2942, -0.2246, 0.4553), (-0.349, -0.1875, 3.851), (-0.5566, -0.4373, 3.753), (-0.7479, -0.6675, 3.593), (-0.9155, -0.8692, 3.377), (-1.053, -1.035, 3.115), (-1.155, -1.158, 2.816), (-1.218, -1.234, 2.491), (-1.24, -1.259, 2.153), (-1.218, -1.234, 1.815), (-1.155, -1.158, 1.491), (-1.053, -1.035, 1.191), (-0.9155, -0.8692, 0.9291), (-0.7479, -0.6675, 0.7138), (-0.5566, -0.4373, 0.5538), (-0.349, -0.1875, 0.4553), (-0.3955, -0.1404, 3.851), (-0.6478, -0.3449, 3.753), (-0.8804, -0.5333, 3.593), (-1.084, -0.6985, 3.377), (-1.251, -0.834, 3.115), (-1.376, -0.9347, 2.816), (-1.452, -0.9968, 2.491), (-1.478, -1.018, 2.153), (-1.452, -0.9968, 1.815), (-1.376, -0.9347, 1.491), (-1.251, -0.834, 1.191), (-1.084, -0.6985, 0.9291), (-0.8804, -0.5333, 0.7138), (-0.6478, -0.3449, 0.5538), (-0.3955, -0.1404, 0.4553), (-0.4319, -0.08514, 3.851), (-0.7193, -0.2365, 3.753), (-0.9841, -0.3759, 3.593), (-1.216, -0.4981, 3.377), (-1.407, -0.5984, 3.115), (-1.548, -0.673, 2.816), (-1.635, -0.7189, 2.491), (-1.665, -0.7344, 2.153), (-1.635, -0.7189, 1.815), (-1.548, -0.673, 1.491), (-1.407, -0.5984, 1.191), (-1.216, -0.4981, 0.9291), (-0.9841, -0.3759, 0.7138), (-0.7193, -0.2365, 0.5538), (-0.4319, -0.08514, 0.4553), (-0.4569, -0.02382, 3.851), (-0.7683, -0.1162, 3.753), (-1.055, -0.2013, 3.593), (-1.307, -0.2759, 3.377), (-1.513, -0.3371, 3.115), (-1.666, -0.3826, 2.816), (-1.761, -0.4106, 2.491), (-1.793, -0.42, 2.153), (-1.761, -0.4106, 1.815), (-1.666, -0.3826, 1.491), (-1.513, -0.3371, 1.191), (-1.307, -0.2759, 0.9291), (-1.055, -0.2013, 0.7138), (-0.7683, -0.1162, 0.5538), (-0.4569, -0.02382, 0.4553), (-0.4694, 0.0412, 3.851), (-0.7928, 0.01137, 3.753), (-1.091, -0.01611, 3.593), (-1.352, -0.04021, 3.377), (-1.566, -0.05998, 3.115), (-1.726, -0.07467, 2.816), (-1.824, -0.08372, 2.491), (-1.857, -0.08677, 2.153), (-1.824, -0.08372, 1.815), (-1.726, -0.07467, 1.491), (-1.566, -0.05998, 1.191), (-1.352, -0.04021, 0.9291), (-1.091, -0.01611, 0.7138), (-0.7928, 0.01137, 0.5538), (-0.4694, 0.0412, 0.4553), (-0.469, 0.1074, 3.851), (-0.792, 0.1412, 3.753), (-1.09, 0.1724, 3.593), (-1.351, 0.1998, 3.377), (-1.565, 0.2222, 3.115), (-1.724, 0.2389, 2.816), (-1.822, 0.2491, 2.491), (-1.855, 0.2526, 2.153), (-1.822, 0.2491, 1.815), (-1.724, 0.2389, 1.491), (-1.565, 0.2222, 1.191), (-1.351, 0.1998, 0.9291), (-1.09, 0.1724, 0.7138), (-0.792, 0.1412, 0.5538), (-0.469, 0.1074, 0.4553), (-0.4557, 0.1723, 3.851), (-0.7659, 0.2685, 3.753), (-1.052, 0.3571, 3.593), (-1.302, 0.4348, 3.377), (-1.508, 0.4986, 3.115), (-1.661, 0.546, 2.816), (-1.755, 0.5752, 2.491), (-1.787, 0.585, 2.153), (-1.755, 0.5752, 1.815), (-1.661, 0.546, 1.491), (-1.508, 0.4986, 1.191), (-1.302, 0.4348, 0.9291), (-1.052, 0.3571, 0.7138), (-0.7659, 0.2685, 0.5538), (-0.4557, 0.1723, 0.4553), (-0.43, 0.2333, 3.851), (-0.7154, 0.3881, 3.753), (-0.9785, 0.5309, 3.593), (-1.209, 0.656, 3.377), (-1.398, 0.7586, 3.115), (-1.539, 0.8349, 2.816), (-1.626, 0.8819, 2.491), (-1.655, 0.8977, 2.153), (-1.626, 0.8819, 1.815), (-1.539, 0.8349, 1.491), (-1.398, 0.7586, 1.191), (-1.209, 0.656, 0.9291), (-0.9785, 0.5309, 0.7138), (-0.7154, 0.3881, 0.5538), (-0.43, 0.2333, 0.4553), (-0.3928, 0.2881, 3.851), (-0.6426, 0.4957, 3.753), (-0.8728, 0.687, 3.593), (-1.075, 0.8547, 3.377), (-1.24, 0.9923, 3.115), (-1.363, 1.095, 2.816), (-1.439, 1.157, 2.491), (-1.464, 1.179, 2.153), (-1.439, 1.157, 1.815), (-1.363, 1.095, 1.491), (-1.24, 0.9923, 1.191), (-1.075, 0.8547, 0.9291), (-0.8728, 0.687, 0.7138), (-0.6426, 0.4957, 0.5538), (-0.3928, 0.2881, 0.4553), (-0.1331, 0.07221, 3.884), (-0.3457, 0.3346, 3.851), (-0.5502, 0.5869, 3.753), (-0.7386, 0.8195, 3.593), (-0.9038, 1.023, 3.377), (-1.039, 1.191, 3.115), (-1.14, 1.315, 2.816), (-1.202, 1.391, 2.491), (-1.223, 1.417, 2.153), (-1.202, 1.391, 1.815), (-1.14, 1.315, 1.491), (-1.039, 1.191, 1.191), (-0.9038, 1.023, 0.9291), (-0.7386, 0.8195, 0.7138), (-0.5502, 0.5869, 0.5538), (-0.3457, 0.3346, 0.4553), (-0.2905, 0.3711, 3.851), (-0.4418, 0.6584, 3.753), (-0.5812, 0.9232, 3.593), (-0.7034, 1.155, 3.377), (-0.8038, 1.346, 3.115), (-0.8783, 1.487, 2.816), (-0.9242, 1.575, 2.491), (-0.9397, 1.604, 2.153), (-0.9242, 1.575, 1.815), (-0.8783, 1.487, 1.491), (-0.8038, 1.346, 1.191), (-0.7034, 1.155, 0.9291), (-0.5812, 0.9232, 0.7138), (-0.4418, 0.6584, 0.5538), (-0.2905, 0.3711, 0.4553), (-0.2291, 0.396, 3.851), (-0.3215, 0.7074, 3.753), (-0.4066, 0.9943, 3.593), (-0.4812, 1.246, 3.377), (-0.5424, 1.452, 3.115), (-0.5879, 1.606, 2.816), (-0.6159, 1.7, 2.491), (-0.6254, 1.732, 2.153), (-0.6159, 1.7, 1.815), (-0.5879, 1.606, 1.491), (-0.5424, 1.452, 1.191), (-0.4812, 1.246, 0.9291), (-0.4066, 0.9943, 0.7138), (-0.3215, 0.7074, 0.5538), (-0.2291, 0.396, 0.4553), (-0.1641, 0.4085, 3.851), (-0.194, 0.7319, 3.753), (-0.2214, 1.03, 3.593), (-0.2455, 1.291, 3.377), (-0.2653, 1.506, 3.115), (-0.28, 1.665, 2.816), (-0.289, 1.763, 2.491), (-0.2921, 1.796, 2.153), (-0.289, 1.763, 1.815), (-0.28, 1.665, 1.491), (-0.2653, 1.506, 1.191), (-0.2455, 1.291, 0.9291), (-0.2214, 1.03, 0.7138), (-0.194, 0.7319, 0.5538), (-0.1641, 0.4085, 0.4553), (-0.09792, 0.4081, 3.851), (-0.06408, 0.7311, 3.753), (-0.0329, 1.029, 3.593), (-0.005564, 1.29, 3.377), (0.01687, 1.504, 3.115), (0.03354, 1.663, 2.816), (0.0438, 1.761, 2.491), (0.04727, 1.794, 2.153), (0.0438, 1.761, 1.815), (0.03354, 1.663, 1.491), (0.01687, 1.504, 1.191), (-0.005564, 1.29, 0.9291), (-0.0329, 1.029, 0.7138), (-0.06408, 0.7311, 0.5538), (-0.09792, 0.4081, 0.4553), (-0.03307, 0.3948, 3.851), (0.06313, 0.705, 3.753), (0.1518, 0.9908, 3.593), (0.2295, 1.241, 3.377), (0.2933, 1.447, 3.115), (0.3407, 1.6, 2.816), (0.3698, 1.694, 2.491), (0.3797, 1.726, 2.153), (0.3698, 1.694, 1.815), (0.3407, 1.6, 1.491), (0.2933, 1.447, 1.191), (0.2295, 1.241, 0.9291), (0.1518, 0.9908, 0.7138), (0.06313, 0.705, 0.5538), (-0.03307, 0.3948, 0.4553), (1.159, -1.057, 0.6887), (1.159, -1.057, -0.02627), (1.488, -0.6609, 0.6887), (1.488, -0.6609, -0.02627), (0.3752, -1.265, 0.02627), (0.3752, -1.265, 0.7413), (-0.1375, -1.312, 0.02627), (-0.1375, -1.312, 0.7413), (-0.6293, -1.16, 0.02627), (-0.6293, -1.16, 0.7413), (-1.025, -0.8308, 0.02627), (-1.025, -0.8308, 0.7413), (-1.265, -0.3752, 0.02627), (-1.265, -0.3752, 0.7413), (-1.312, 0.1375, 0.02627), (-1.312, 0.1375, 0.7413), (-1.16, 0.6293, 0.02627), (-1.16, 0.6293, 0.7413), (-0.8308, 1.025, 0.02627), (-0.8308, 1.025, 0.7413), (-0.3752, 1.265, 0.02627), (-0.3752, 1.265, 0.7413), (0.1375, 1.312, 0.02627), (0.1375, 1.312, 0.7413), (0.6293, 1.16, 0.02627), (0.6293, 1.16, 0.7413), (1.025, 0.8308, 0.02627), (1.025, 0.8308, 0.7413), (1.265, 0.3752, 0.02627), (1.265, 0.3752, 0.7413), (1.312, -0.1375, 0.02627), (1.312, -0.1375, 0.7413), (1.237, -0.4525, -0.02627), (1.237, -0.4525, 0.6887), (0.9083, -0.8485, -0.02627), (0.9083, -0.8485, 0.6887), (1.242, -0.8768, 0.8038), (1.321, -0.6799, 0.7604), (1.155, -0.6327, 0.8985), (1.075, -0.8295, 0.9419), (-0.1331, 0.07221, 4.114), (0.009688, 0.0221, 0.7347)], [], [(33, 1, 3, 34), (34, 3, 5, 36), (36, 5, 7, 38), (38, 7, 9, 40), (40, 9, 11, 42), (42, 11, 13, 44), (44, 13, 15, 46), (46, 15, 17, 48), (48, 17, 19, 50), (50, 19, 21, 52), (52, 21, 23, 54), (54, 23, 25, 56), (56, 25, 27, 58), (58, 27, 29, 60), (62, 31, 1, 33), (60, 29, 31, 62), (0, 32, 35, 2), (2, 35, 37, 4), (35, 34, 36, 37), (4, 37, 39, 6), (37, 36, 38, 39), (6, 39, 41, 8), (39, 38, 40, 41), (8, 41, 43, 10), (41, 40, 42, 43), (10, 43, 45, 12), (43, 42, 44, 45), (12, 45, 47, 14), (45, 44, 46, 47), (14, 47, 49, 16), (47, 46, 48, 49), (16, 49, 51, 18), (49, 48, 50, 51), (18, 51, 53, 20), (51, 50, 52, 53), (20, 53, 55, 22), (53, 52, 54, 55), (22, 55, 57, 24), (55, 54, 56, 57), (24, 57, 59, 26), (57, 56, 58, 59), (26, 59, 61, 28), (59, 58, 60, 61), (30, 63, 32, 0), (63, 62, 33, 32), (28, 61, 63, 30), (61, 60, 62, 63), (34, 35, 64, 65), (35, 32, 67, 64), (32, 33, 66, 67), (33, 34, 65, 66), (67, 66, 70, 71), (69, 68, 72, 73), (66, 65, 69, 70), (64, 67, 71, 68), (65, 64, 68, 69), (73, 72, 76, 77), (71, 70, 74, 75), (70, 69, 73, 74), (68, 71, 75, 72), (76, 79, 83, 80), (75, 74, 78, 79), (74, 73, 77, 78), (72, 75, 79, 76), (82, 81, 85, 86), (77, 76, 80, 81), (79, 78, 82, 83), (78, 77, 81, 82), (87, 86, 90, 91), (80, 83, 87, 84), (81, 80, 84, 85), (83, 82, 86, 87), (91, 90, 94, 95), (86, 85, 89, 90), (84, 87, 91, 88), (85, 84, 88, 89), (93, 92, 96, 97), (90, 89, 93, 94), (88, 91, 95, 92), (89, 88, 92, 93), (96, 99, 103, 100), (95, 94, 98, 99), (94, 93, 97, 98), (92, 95, 99, 96), (100, 103, 107, 104), (97, 96, 100, 101), (99, 98, 102, 103), (98, 97, 101, 102), (106, 105, 109, 110), (101, 100, 104, 105), (103, 102, 106, 107), (102, 101, 105, 106), (111, 110, 114, 115), (104, 107, 111, 108), (105, 104, 108, 109), (107, 106, 110, 111), (113, 112, 116, 117), (110, 109, 113, 114), (108, 111, 115, 112), (109, 108, 112, 113), (119, 118, 117, 116), (115, 114, 118, 119), (114, 113, 117, 118), (112, 115, 119, 116), (129, 128, 144, 145), (123, 122, 138, 139), (130, 129, 145, 146), (124, 123, 139, 140), (131, 130, 146, 147), (125, 124, 140, 141), (132, 131, 147, 148), (126, 125, 141, 142), (133, 132, 148, 149), (127, 126, 142, 143), (121, 120, 136, 137), (134, 133, 149, 150), (128, 127, 143, 144), (122, 121, 137, 138), (148, 147, 162, 163), (142, 141, 156, 157), (149, 148, 163, 164), (143, 142, 157, 158), (137, 136, 151, 152), (150, 149, 164, 165), (144, 143, 158, 159), (138, 137, 152, 153), (145, 144, 159, 160), (139, 138, 153, 154), (146, 145, 160, 161), (140, 139, 154, 155), (147, 146, 161, 162), (141, 140, 155, 156), (154, 153, 168, 169), (161, 160, 175, 176), (155, 154, 169, 170), (162, 161, 176, 177), (156, 155, 170, 171), (163, 162, 177, 178), (157, 156, 171, 172), (164, 163, 178, 179), (158, 157, 172, 173), (152, 151, 166, 167), (165, 164, 179, 180), (159, 158, 173, 174), (153, 152, 167, 168), (160, 159, 174, 175), (173, 172, 187, 188), (167, 166, 181, 182), (180, 179, 194, 195), (174, 173, 188, 189), (168, 167, 182, 183), (175, 174, 189, 190), (169, 168, 183, 184), (176, 175, 190, 191), (170, 169, 184, 185), (177, 176, 191, 192), (171, 170, 185, 186), (178, 177, 192, 193), (172, 171, 186, 187), (179, 178, 193, 194), (192, 191, 206, 207), (186, 185, 200, 201), (193, 192, 207, 208), (187, 186, 201, 202), (194, 193, 208, 209), (188, 187, 202, 203), (182, 181, 196, 197), (195, 194, 209, 210), (189, 188, 203, 204), (183, 182, 197, 198), (190, 189, 204, 205), (184, 183, 198, 199), (191, 190, 205, 206), (185, 184, 199, 200), (205, 204, 219, 220), (199, 198, 213, 214), (206, 205, 220, 221), (200, 199, 214, 215), (207, 206, 221, 222), (201, 200, 215, 216), (208, 207, 222, 223), (202, 201, 216, 217), (209, 208, 223, 224), (203, 202, 217, 218), (197, 196, 211, 212), (210, 209, 224, 225), (204, 203, 218, 219), (198, 197, 212, 213), (224, 223, 238, 239), (218, 217, 232, 233), (212, 211, 226, 227), (225, 224, 239, 240), (219, 218, 233, 234), (213, 212, 227, 228), (220, 219, 234, 235), (214, 213, 228, 229), (221, 220, 235, 236), (215, 214, 229, 230), (222, 221, 236, 237), (216, 215, 230, 231), (223, 222, 237, 238), (217, 216, 231, 232), (237, 236, 251, 252), (231, 230, 245, 246), (238, 237, 252, 253), (232, 231, 246, 247), (239, 238, 253, 254), (233, 232, 247, 248), (227, 226, 241, 242), (240, 239, 254, 255), (234, 233, 248, 249), (228, 227, 242, 243), (235, 234, 249, 250), (229, 228, 243, 244), (236, 235, 250, 251), (230, 229, 244, 245), (250, 249, 264, 265), (244, 243, 258, 259), (251, 250, 265, 266), (245, 244, 259, 260), (252, 251, 266, 267), (246, 245, 260, 261), (253, 252, 267, 268), (247, 246, 261, 262), (254, 253, 268, 269), (248, 247, 262, 263), (242, 241, 256, 257), (255, 254, 269, 270), (249, 248, 263, 264), (243, 242, 257, 258), (269, 268, 283, 284), (263, 262, 277, 278), (257, 256, 271, 272), (270, 269, 284, 285), (264, 263, 278, 279), (258, 257, 272, 273), (265, 264, 279, 280), (259, 258, 273, 274), (266, 265, 280, 281), (260, 259, 274, 275), (267, 266, 281, 282), (261, 260, 275, 276), (268, 267, 282, 283), (262, 261, 276, 277), (282, 281, 296, 297), (276, 275, 290, 291), (283, 282, 297, 298), (277, 276, 291, 292), (284, 283, 298, 299), (278, 277, 292, 293), (272, 271, 286, 287), (285, 284, 299, 300), (279, 278, 293, 294), (273, 272, 287, 288), (280, 279, 294, 295), (274, 273, 288, 289), (281, 280, 295, 296), (275, 274, 289, 290), (288, 287, 302, 303), (295, 294, 309, 310), (289, 288, 303, 304), (296, 295, 310, 311), (290, 289, 304, 305), (297, 296, 311, 312), (291, 290, 305, 306), (298, 297, 312, 313), (292, 291, 306, 307), (299, 298, 313, 314), (293, 292, 307, 308), (287, 286, 301, 302), (300, 299, 314, 315), (294, 293, 308, 309), (307, 306, 321, 322), (314, 313, 328, 329), (308, 307, 322, 323), (302, 301, 316, 317), (315, 314, 329, 330), (309, 308, 323, 324), (303, 302, 317, 318), (310, 309, 324, 325), (304, 303, 318, 319), (311, 310, 325, 326), (305, 304, 319, 320), (312, 311, 326, 327), (306, 305, 320, 321), (313, 312, 327, 328), (326, 325, 340, 341), (320, 319, 334, 335), (327, 326, 341, 342), (321, 320, 335, 336), (328, 327, 342, 343), (322, 321, 336, 337), (329, 328, 343, 344), (323, 322, 337, 338), (317, 316, 331, 332), (330, 329, 344, 345), (324, 323, 338, 339), (318, 317, 332, 333), (325, 324, 339, 340), (319, 318, 333, 334), (345, 344, 359, 360), (339, 338, 353, 354), (333, 332, 347, 348), (340, 339, 354, 355), (334, 333, 348, 349), (341, 340, 355, 356), (335, 334, 349, 350), (342, 341, 356, 357), (336, 335, 350, 351), (343, 342, 357, 358), (337, 336, 351, 352), (344, 343, 358, 359), (338, 337, 352, 353), (332, 331, 346, 347), (358, 357, 372, 373), (352, 351, 366, 367), (359, 358, 373, 374), (353, 352, 367, 368), (347, 346, 361, 362), (360, 359, 374, 375), (354, 353, 368, 369), (348, 347, 362, 363), (355, 354, 369, 370), (349, 348, 363, 364), (356, 355, 370, 371), (350, 349, 364, 365), (357, 356, 371, 372), (351, 350, 365, 366), (371, 370, 385, 386), (365, 364, 379, 380), (372, 371, 386, 387), (366, 365, 380, 381), (373, 372, 387, 388), (367, 366, 381, 382), (374, 373, 388, 389), (368, 367, 382, 383), (362, 361, 376, 377), (375, 374, 389, 390), (369, 368, 383, 384), (363, 362, 377, 378), (370, 369, 384, 385), (364, 363, 378, 379), (390, 389, 404, 405), (384, 383, 398, 399), (378, 377, 392, 393), (385, 384, 399, 400), (379, 378, 393, 394), (386, 385, 400, 401), (380, 379, 394, 395), (387, 386, 401, 402), (381, 380, 395, 396), (388, 387, 402, 403), (382, 381, 396, 397), (389, 388, 403, 404), (383, 382, 397, 398), (377, 376, 391, 392), (403, 402, 417, 418), (397, 396, 411, 412), (404, 403, 418, 419), (398, 397, 412, 413), (392, 391, 406, 407), (405, 404, 419, 420), (399, 398, 413, 414), (393, 392, 407, 408), (400, 399, 414, 415), (394, 393, 408, 409), (401, 400, 415, 416), (395, 394, 409, 410), (402, 401, 416, 417), (396, 395, 410, 411), (416, 415, 430, 431), (410, 409, 424, 425), (417, 416, 431, 432), (411, 410, 425, 426), (418, 417, 432, 433), (412, 411, 426, 427), (419, 418, 433, 434), (413, 412, 427, 428), (407, 406, 421, 422), (420, 419, 434, 435), (414, 413, 428, 429), (408, 407, 422, 423), (415, 414, 429, 430), (409, 408, 423, 424), (422, 421, 436, 437), (435, 434, 449, 450), (429, 428, 443, 444), (423, 422, 437, 438), (430, 429, 444, 445), (424, 423, 438, 439), (431, 430, 445, 446), (425, 424, 439, 440), (432, 431, 446, 447), (426, 425, 440, 441), (433, 432, 447, 448), (427, 426, 441, 442), (434, 433, 448, 449), (428, 427, 442, 443), (441, 440, 455, 456), (448, 447, 462, 463), (442, 441, 456, 457), (449, 448, 463, 464), (443, 442, 457, 458), (437, 436, 451, 452), (450, 449, 464, 465), (444, 443, 458, 459), (438, 437, 452, 453), (445, 444, 459, 460), (439, 438, 453, 454), (446, 445, 460, 461), (440, 439, 454, 455), (447, 446, 461, 462), (460, 459, 474, 475), (454, 453, 468, 469), (461, 460, 475, 476), (455, 454, 469, 470), (462, 461, 476, 477), (456, 455, 470, 471), (463, 462, 477, 478), (457, 456, 471, 472), (464, 463, 478, 479), (458, 457, 472, 473), (452, 451, 466, 467), (465, 464, 479, 480), (459, 458, 473, 474), (453, 452, 467, 468), (479, 478, 493, 494), (473, 472, 487, 488), (467, 466, 481, 482), (480, 479, 494, 495), (474, 473, 488, 489), (468, 467, 482, 483), (475, 474, 489, 490), (469, 468, 483, 484), (476, 475, 490, 491), (470, 469, 484, 485), (477, 476, 491, 492), (471, 470, 485, 486), (478, 477, 492, 493), (472, 471, 486, 487), (492, 491, 506, 507), (486, 485, 500, 501), (493, 492, 507, 508), (487, 486, 501, 502), (494, 493, 508, 509), (488, 487, 502, 503), (482, 481, 496, 497), (495, 494, 509, 510), (489, 488, 503, 504), (483, 482, 497, 498), (490, 489, 504, 505), (484, 483, 498, 499), (491, 490, 505, 506), (485, 484, 499, 500), (505, 504, 520, 521), (499, 498, 514, 515), (506, 505, 521, 522), (500, 499, 515, 516), (507, 506, 522, 523), (501, 500, 516, 517), (508, 507, 523, 524), (502, 501, 517, 518), (509, 508, 524, 525), (503, 502, 518, 519), (497, 496, 512, 513), (510, 509, 525, 526), (504, 503, 519, 520), (498, 497, 513, 514), (525, 524, 539, 540), (519, 518, 533, 534), (513, 512, 527, 528), (526, 525, 540, 541), (520, 519, 534, 535), (514, 513, 528, 529), (521, 520, 535, 536), (515, 514, 529, 530), (522, 521, 536, 537), (516, 515, 530, 531), (523, 522, 537, 538), (517, 516, 531, 532), (524, 523, 538, 539), (518, 517, 532, 533), (538, 537, 552, 553), (532, 531, 546, 547), (539, 538, 553, 554), (533, 532, 547, 548), (540, 539, 554, 555), (534, 533, 548, 549), (528, 527, 542, 543), (541, 540, 555, 556), (535, 534, 549, 550), (529, 528, 543, 544), (536, 535, 550, 551), (530, 529, 544, 545), (537, 536, 551, 552), (531, 530, 545, 546), (551, 550, 565, 566), (545, 544, 559, 560), (552, 551, 566, 567), (546, 545, 560, 561), (553, 552, 567, 568), (547, 546, 561, 562), (554, 553, 568, 569), (548, 547, 562, 563), (555, 554, 569, 570), (549, 548, 563, 564), (543, 542, 557, 558), (556, 555, 570, 571), (550, 549, 564, 565), (544, 543, 558, 559), (570, 569, 584, 585), (564, 563, 578, 579), (558, 557, 572, 573), (571, 570, 585, 586), (565, 564, 579, 580), (559, 558, 573, 574), (566, 565, 580, 581), (560, 559, 574, 575), (567, 566, 581, 582), (561, 560, 575, 576), (568, 567, 582, 583), (562, 561, 576, 577), (569, 568, 583, 584), (563, 562, 577, 578), (583, 582, 597, 598), (577, 576, 591, 592), (584, 583, 598, 599), (578, 577, 592, 593), (585, 584, 599, 600), (579, 578, 593, 594), (586, 585, 600, 601), (573, 572, 587, 588), (580, 579, 594, 595), (574, 573, 588, 589), (581, 580, 595, 596), (575, 574, 589, 590), (582, 581, 596, 597), (576, 575, 590, 591), (135, 134, 150), (120, 511, 136), (136, 511, 151), (135, 150, 165), (151, 511, 166), (135, 165, 180), (135, 180, 195), (166, 511, 181), (181, 511, 196), (135, 195, 210), (135, 210, 225), (196, 511, 211), (135, 225, 240), (211, 511, 226), (226, 511, 241), (135, 240, 255), (135, 255, 270), (241, 511, 256), (135, 270, 285), (256, 511, 271), (271, 511, 286), (135, 285, 300), (135, 300, 315), (286, 511, 301), (301, 511, 316), (135, 315, 330), (316, 511, 331), (135, 330, 345), (135, 345, 360), (331, 511, 346), (346, 511, 361), (135, 360, 375), (361, 511, 376), (135, 375, 390), (135, 390, 405), (376, 511, 391), (391, 511, 406), (135, 405, 420), (406, 511, 421), (135, 420, 435), (135, 435, 450), (421, 511, 436), (436, 511, 451), (135, 450, 465), (451, 511, 466), (135, 465, 480), (135, 480, 495), (466, 511, 481), (481, 511, 496), (135, 495, 510), (135, 510, 526), (496, 511, 512), (135, 526, 541), (512, 511, 527), (527, 511, 542), (135, 541, 556), (135, 556, 571), (542, 511, 557), (557, 511, 572), (135, 571, 586), (572, 511, 587), (135, 586, 601), (135, 601, 134), (596, 595, 128, 129), (590, 589, 122, 123), (597, 596, 129, 130), (591, 590, 123, 124), (598, 597, 130, 131), (592, 591, 124, 125), (599, 598, 131, 132), (593, 592, 125, 126), (587, 511, 120), (600, 599, 132, 133), (594, 593, 126, 127), (588, 587, 120, 121), (601, 600, 133, 134), (595, 594, 127, 128), (589, 588, 121, 122), (635, 637, 641, 640), (637, 602, 638, 641), (606, 607, 609, 608), (608, 609, 611, 610), (610, 611, 613, 612), (612, 613, 615, 614), (614, 615, 617, 616), (616, 617, 619, 618), (618, 619, 621, 620), (620, 621, 623, 622), (622, 623, 625, 624), (624, 625, 627, 626), (626, 627, 629, 628), (628, 629, 631, 630), (604, 635, 640, 639), (640, 641, 638, 639), (630, 631, 633, 632), (602, 604, 639, 638), (634, 635, 604, 605), (637, 636, 603, 602), (605, 604, 602, 603), (636, 637, 607, 606), (632, 633, 635, 634), (1, 31, 642), (29, 27, 642), (25, 23, 642), (21, 19, 642), (17, 15, 642), (13, 11, 642), (9, 7, 642), (5, 3, 642), (31, 29, 642), (27, 25, 642), (3, 1, 642), (23, 21, 642), (19, 17, 642), (15, 13, 642), (11, 9, 642), (7, 5, 642), (627, 625, 643), (631, 629, 643), (635, 633, 643), (623, 621, 643), (619, 617, 643), (615, 613, 643), (611, 609, 643), (637, 635, 643), (633, 631, 643), (629, 627, 643), (625, 623, 643), (621, 619, 643), (607, 637, 643), (617, 615, 643), (613, 611, 643), (609, 607, 643)])
me_chemicalvat1.polygons.foreach_set('use_smooth', [1, 1, 1, 1, 1, 1, 1, 1, 1, 1, 1, 1, 1, 1, 1, 1, 1, 1, 1, 1, 1, 1, 1, 1, 1, 1, 1, 1, 1, 1, 1, 1, 1, 1, 1, 1, 1, 1, 1, 1, 1, 1, 1, 1, 1, 1, 1, 1, 1, 1, 1, 1, 1, 1, 1, 1, 1, 1, 1, 1, 1, 1, 1, 1, 1, 1, 1, 1, 1, 1, 1, 1, 1, 1, 1, 1, 1, 1, 1, 1, 1, 1, 1, 1, 1, 1, 1, 1, 1, 1, 1, 1, 1, 1, 1, 1, 1, 1, 1, 1, 1, 1, 1, 1, 1, 1, 1, 1, 1, 1, 1, 1, 1, 1, 1, 1, 1, 1, 1, 1, 1, 1, 1, 1, 1, 1, 1, 1, 1, 1, 1, 1, 1, 1, 1, 1, 1, 1, 1, 1, 1, 1, 1, 1, 1, 1, 1, 1, 1, 1, 1, 1, 1, 1, 1, 1, 1, 1, 1, 1, 1, 1, 1, 1, 1, 1, 1, 1, 1, 1, 1, 1, 1, 1, 1, 1, 1, 1, 1, 1, 1, 1, 1, 1, 1, 1, 1, 1, 1, 1, 1, 1, 1, 1, 1, 1, 1, 1, 1, 1, 1, 1, 1, 1, 1, 1, 1, 1, 1, 1, 1, 1, 1, 1, 1, 1, 1, 1, 1, 1, 1, 1, 1, 1, 1, 1, 1, 1, 1, 1, 1, 1, 1, 1, 1, 1, 1, 1, 1, 1, 1, 1, 1, 1, 1, 1, 1, 1, 1, 1, 1, 1, 1, 1, 1, 1, 1, 1, 1, 1, 1, 1, 1, 1, 1, 1, 1, 1, 1, 1, 1, 1, 1, 1, 1, 1, 1, 1, 1, 1, 1, 1, 1, 1, 1, 1, 1, 1, 1, 1, 1, 1, 1, 1, 1, 1, 1, 1, 1, 1, 1, 1, 1, 1, 1, 1, 1, 1, 1, 1, 1, 1, 1, 1, 1, 1, 1, 1, 1, 1, 1, 1, 1, 1, 1, 1, 1, 1, 1, 1, 1, 1, 1, 1, 1, 1, 1, 1, 1, 1, 1, 1, 1, 1, 1, 1, 1, 1, 1, 1, 1, 1, 1, 1, 1, 1, 1, 1, 1, 1, 1, 1, 1, 1, 1, 1, 1, 1, 1, 1, 1, 1, 1, 1, 1, 1, 1, 1, 1, 1, 1, 1, 1, 1, 1, 1, 1, 1, 1, 1, 1, 1, 1, 1, 1, 1, 1, 1, 1, 1, 1, 1, 1, 1, 1, 1, 1, 1, 1, 1, 1, 1, 1, 1, 1, 1, 1, 1, 1, 1, 1, 1, 1, 1, 1, 1, 1, 1, 1, 1, 1, 1, 1, 1, 1, 1, 1, 1, 1, 1, 1, 1, 1, 1, 1, 1, 1, 1, 1, 1, 1, 1, 1, 1, 1, 1, 1, 1, 1, 1, 1, 1, 1, 1, 1, 1, 1, 1, 1, 1, 1, 1, 1, 1, 1, 1, 1, 1, 1, 1, 1, 1, 1, 1, 1, 1, 1, 1, 1, 1, 1, 1, 1, 1, 1, 1, 1, 1, 1, 1, 1, 1, 1, 1, 1, 1, 1, 1, 1, 1, 1, 1, 1, 1, 1, 1, 1, 1, 1, 1, 1, 1, 1, 1, 1, 1, 1, 1, 1, 1, 1, 1, 1, 1, 1, 1, 1, 1, 1, 1, 1, 1, 1, 1, 1, 1, 1, 1, 1, 1, 1, 1, 1, 1, 1, 1, 1, 1, 1, 1, 1, 1, 1, 1, 1, 1, 1, 1, 1, 1, 1, 1, 1, 1, 1, 1, 1, 1, 1, 1, 1, 1, 1, 1, 1, 1, 1, 1, 1, 1, 1, 1, 1, 1, 1, 1, 1, 1, 1, 1, 1, 1, 1, 1, 1, 1, 1, 1, 1, 1, 1, 1, 1, 1, 1, 1, 1, 1, 1, 1, 1, 1, 1, 1, 1, 1, 1, 1, 1, 1, 1, 1, 1, 1, 0, 0, 0, 1, 1, 0, 0, 0, 0, 0, 0, 0, 0, 0, 0, 0, 0, 0, 0, 0, 0, 0, 0, 0, 0, 0, 0, 0, 0, 0, 0, 0, 0, 0, 0, 0, 0])
me_chemicalvat1.materials.append(mat_chemicalvat1)
me_chemicalvat1.use_remesh_preserve_volume = False
me_chemicalvat1.use_remesh_preserve_attributes = False
me_chemicalvat1.use_mirror_vertex_groups = False
me_chemicalvat1.update()
me_chemicalvat2 = bpy.data.meshes.new('ChemicalVat2')
me_chemicalvat2.from_pydata([(-4.507e-08, 0.6641, 0.1736), (-4.507e-08, 0.6641, 1.502), (0.2541, 0.6135, 0.1736), (0.2541, 0.6135, 1.502), (0.4696, 0.4696, 0.1736), (0.4696, 0.4696, 1.502), (0.6135, 0.2541, 0.1736), (0.6135, 0.2541, 1.502), (0.6641, -3.025e-08, 0.1736), (0.6641, -3.025e-08, 1.502), (0.6135, -0.2541, 0.1736), (0.6135, -0.2541, 1.502), (0.4696, -0.4696, 0.1736), (0.4696, -0.4696, 1.502), (0.2541, -0.6135, 0.1736), (0.2541, -0.6135, 1.502), (5.52e-08, -0.6641, 0.1736), (5.52e-08, -0.6641, 1.502), (-0.2541, -0.6135, 0.1736), (-0.2541, -0.6135, 1.502), (-0.4696, -0.4696, 0.1736), (-0.4696, -0.4696, 1.502), (-0.6135, -0.2541, 0.1736), (-0.6135, -0.2541, 1.502), (-0.6641, 6.697e-09, 0.1736), (-0.6641, 6.697e-09, 1.502), (-0.6135, 0.2541, 0.1736), (-0.6135, 0.2541, 1.502), (-0.4696, 0.4696, 0.1736), (-0.4696, 0.4696, 1.502), (-0.2541, 0.6135, 0.1736), (-0.2541, 0.6135, 1.502), (-4.096e-08, 0.5539, 1.502), (0.212, 0.5117, 1.502), (0.3917, 0.3917, 1.502), (0.5117, 0.212, 1.502), (0.5539, -2.42e-08, 1.502), (0.5117, -0.212, 1.502), (0.3917, -0.3917, 1.502), (0.212, -0.5117, 1.502), (4.267e-08, -0.5539, 1.502), (-0.212, -0.5117, 1.502), (-0.3917, -0.3917, 1.502), (-0.5117, -0.212, 1.502), (-0.5539, 6.614e-09, 1.502), (-0.5117, 0.212, 1.502), (-0.3917, 0.3917, 1.502), (-0.212, 0.5117, 1.502), (-1.028e-08, 0.2372, 1.656), (0.09076, 0.2191, 1.656), (0.1677, 0.1677, 1.656), (0.2191, 0.09076, 1.656), (0.2372, -1.531e-08, 1.656), (0.2191, -0.09076, 1.656), (0.1677, -0.1677, 1.656), (0.09076, -0.2191, 1.656), (2.553e-08, -0.2372, 1.656), (-0.09076, -0.2191, 1.656), (-0.1677, -0.1677, 1.656), (-0.2191, -0.09076, 1.656), (-0.2372, -2.111e-09, 1.656), (-0.2191, 0.09076, 1.656), (-0.1677, 0.1677, 1.656), (-0.09076, 0.2191, 1.656), (-3.834e-08, 0.4834, 0.1736), (0.185, 0.4466, 0.1736), (0.3418, 0.3418, 0.1736), (0.4466, 0.185, 0.1736), (0.4834, -2.033e-08, 0.1736), (0.4466, -0.185, 0.1736), (0.3418, -0.3418, 0.1736), (0.185, -0.4466, 0.1736), (3.465e-08, -0.4834, 0.1736), (-0.185, -0.4466, 0.1736), (-0.3418, -0.3418, 0.1736), (-0.4466, -0.185, 0.1736), (-0.4834, 6.561e-09, 0.1736), (-0.4466, 0.185, 0.1736), (-0.3418, 0.3418, 0.1736), (-0.185, 0.4466, 0.1736), (-1.921e-08, 0.4834, 0.0), (0.185, 0.4466, 0.0), (0.3418, 0.3418, 0.0), (0.4466, 0.185, 0.0), (0.4834, -2.033e-08, 0.0), (0.4466, -0.185, 0.0), (0.3418, -0.3418, 0.0), (0.185, -0.4466, 0.0), (5.378e-08, -0.4834, 0.0), (-0.185, -0.4466, 0.0), (-0.3418, -0.3418, 0.0), (-0.4466, -0.185, 0.0), (-0.4834, 6.561e-09, 0.0), (-0.4466, 0.185, 0.0), (-0.3418, 0.3418, 0.0), (-0.185, 0.4466, 0.0), (-0.1004, 0.6372, 0.2087), (-0.1004, 0.6372, 0.0), (0.102, -0.3816, 0.0), (0.102, -0.3816, 0.2087), (0.1522, -0.3916, 0.0), (0.1522, -0.3916, 0.2087), (0.1948, -0.42, 0.0), (0.1948, -0.42, 0.2087), (0.2233, -0.4626, 0.0), (0.2233, -0.4626, 0.2087), (0.2333, -0.5129, 0.0), (0.2333, -0.5129, 0.2087), (0.2233, -0.5631, 0.0), (0.2233, -0.5631, 0.2087), (0.1948, -0.6057, 0.0), (0.1948, -0.6057, 0.2087), (0.1522, -0.6342, 0.0), (0.1522, -0.6342, 0.2087), (0.102, -0.6441, 0.0), (0.102, -0.6441, 0.2087), (0.05173, -0.6342, 0.0), (0.05173, -0.6342, 0.2087), (0.009141, -0.6057, 0.0), (0.009141, -0.6057, 0.2087), (-0.01932, -0.5631, 0.0), (-0.01932, -0.5631, 0.2087), (-0.02931, -0.5129, 0.0), (-0.02931, -0.5129, 0.2087), (-0.01932, -0.4626, 0.0), (-0.01932, -0.4626, 0.2087), (0.009141, -0.42, 0.0), (0.009141, -0.42, 0.2087), (0.05173, -0.3916, 0.0), (0.05173, -0.3916, 0.2087), (-0.0502, 0.6273, 0.0), (-0.0502, 0.6273, 0.2087), (-0.007612, 0.5988, 0.0), (-0.007612, 0.5988, 0.2087), (0.02085, 0.5562, 0.0), (0.02085, 0.5562, 0.2087), (0.03084, 0.506, 0.0), (0.03084, 0.506, 0.2087), (0.02085, 0.4557, 0.0), (0.02085, 0.4557, 0.2087), (-0.007612, 0.4131, 0.0), (-0.007612, 0.4131, 0.2087), (-0.0502, 0.3847, 0.0), (-0.0502, 0.3847, 0.2087), (-0.1004, 0.3747, 0.0), (-0.1004, 0.3747, 0.2087), (-0.1507, 0.3847, 0.0), (-0.1507, 0.3847, 0.2087), (-0.1933, 0.4131, 0.0), (-0.1933, 0.4131, 0.2087), (-0.2217, 0.4557, 0.0), (-0.2217, 0.4557, 0.2087), (-0.2317, 0.506, 0.0), (-0.2317, 0.506, 0.2087), (-0.2217, 0.5562, 0.0), (-0.2217, 0.5562, 0.2087), (-0.1933, 0.5988, 0.0), (-0.1933, 0.5988, 0.2087), (-0.1507, 0.6273, 0.0), (-0.1507, 0.6273, 0.2087), (-0.5086, 0.03675, 0.2087), (-0.5086, 0.03675, 0.0), (-0.4584, 0.02675, 0.0), (-0.4584, 0.02675, 0.2087), (-0.4158, -0.001707, 0.0), (-0.4158, -0.001707, 0.2087), (-0.3874, -0.0443, 0.0), (-0.3874, -0.0443, 0.2087), (-0.3774, -0.09454, 0.0), (-0.3774, -0.09454, 0.2087), (-0.3874, -0.1448, 0.0), (-0.3874, -0.1448, 0.2087), (-0.4158, -0.1874, 0.0), (-0.4158, -0.1874, 0.2087), (-0.4584, -0.2158, 0.0), (-0.4584, -0.2158, 0.2087), (-0.5086, -0.2258, 0.0), (-0.5086, -0.2258, 0.2087), (-0.5589, -0.2158, 0.0), (-0.5589, -0.2158, 0.2087), (-0.6015, -0.1874, 0.0), (-0.6015, -0.1874, 0.2087), (-0.6299, -0.1448, 0.0), (-0.6299, -0.1448, 0.2087), (-0.6399, -0.09454, 0.0), (-0.6399, -0.09454, 0.2087), (-0.6299, -0.0443, 0.0), (-0.6299, -0.0443, 0.2087), (-0.6015, -0.001707, 0.0), (-0.6015, -0.001707, 0.2087), (-0.5589, 0.02675, 0.0), (-0.5589, 0.02675, 0.2087), (0.5068, 0.2358, 0.2087), (0.5068, 0.2358, 0.0), (0.557, 0.2258, 0.0), (0.557, 0.2258, 0.2087), (0.5996, 0.1973, 0.0), (0.5996, 0.1973, 0.2087), (0.6281, 0.1547, 0.0), (0.6281, 0.1547, 0.2087), (0.6381, 0.1045, 0.0), (0.6381, 0.1045, 0.2087), (0.6281, 0.05426, 0.0), (0.6281, 0.05426, 0.2087), (0.5996, 0.01167, 0.0), (0.5996, 0.01167, 0.2087), (0.557, -0.01679, 0.0), (0.557, -0.01679, 0.2087), (0.5068, -0.02678, 0.0), (0.5068, -0.02678, 0.2087), (0.4566, -0.01679, 0.0), (0.4566, -0.01679, 0.2087), (0.414, 0.01167, 0.0), (0.414, 0.01167, 0.2087), (0.3855, 0.05426, 0.0), (0.3855, 0.05426, 0.2087), (0.3755, 0.1045, 0.0), (0.3755, 0.1045, 0.2087), (0.3855, 0.1547, 0.0), (0.3855, 0.1547, 0.2087), (0.414, 0.1973, 0.0), (0.414, 0.1973, 0.2087), (0.4566, 0.2258, 0.0), (0.4566, 0.2258, 0.2087), (-1.028e-08, 0.2372, 1.697), (0.09076, 0.2191, 1.697), (0.1677, 0.1677, 1.697), (0.2191, 0.09076, 1.697), (0.2372, -1.531e-08, 1.697), (0.2191, -0.09076, 1.697), (0.1677, -0.1677, 1.697), (0.09076, -0.2191, 1.697), (2.553e-08, -0.2372, 1.697), (-0.09076, -0.2191, 1.697), (-0.1677, -0.1677, 1.697), (-0.2191, -0.09076, 1.697), (-0.2372, -2.111e-09, 1.697), (-0.2191, 0.09076, 1.697), (-0.1677, 0.1677, 1.697), (-0.09076, 0.2191, 1.697), (1.322e-08, 0.05604, 1.714), (0.02144, 0.05177, 1.714), (0.03962, 0.03962, 1.714), (0.05177, 0.02144, 1.714), (0.05604, -7.017e-09, 1.714), (0.05177, -0.02144, 1.714), (0.03962, -0.03962, 1.714), (0.02144, -0.05177, 1.714), (2.168e-08, -0.05604, 1.714), (-0.02144, -0.05177, 1.714), (-0.03962, -0.03962, 1.714), (-0.05177, -0.02144, 1.714), (-0.05604, -3.9e-09, 1.714), (-0.05177, 0.02144, 1.714), (-0.03962, 0.03962, 1.714), (-0.02144, 0.05177, 1.714), (1.322e-08, 0.05604, 1.813), (0.02144, 0.05177, 1.813), (0.03962, 0.03962, 1.813), (0.05177, 0.02144, 1.813), (0.05604, -7.017e-09, 1.813), (0.05177, -0.02144, 1.813), (0.03962, -0.03962, 1.813), (0.02144, -0.05177, 1.813), (2.168e-08, -0.05604, 1.813), (-0.02144, -0.05177, 1.813), (-0.03962, -0.03962, 1.813), (-0.05177, -0.02144, 1.813), (-0.05604, -3.9e-09, 1.813), (-0.05177, 0.02144, 1.813), (-0.03962, 0.03962, 1.813), (-0.02144, 0.05177, 1.813), (-3.957e-10, 0.09256, 1.823), (0.03542, 0.08552, 1.823), (0.06545, 0.06545, 1.823), (0.08552, 0.03542, 1.823), (0.09256, -9.585e-09, 1.823), (0.08552, -0.03542, 1.823), (0.06545, -0.06545, 1.823), (0.03542, -0.08552, 1.823), (1.358e-08, -0.09256, 1.823), (-0.03542, -0.08552, 1.823), (-0.06545, -0.06545, 1.823), (-0.08552, -0.03542, 1.823), (-0.09256, -4.435e-09, 1.823), (-0.08552, 0.03542, 1.823), (-0.06545, 0.06545, 1.823), (-0.03542, 0.08552, 1.823), (5.775e-10, 0.08587, 1.845), (0.03286, 0.07933, 1.845), (0.06072, 0.06072, 1.845), (0.07933, 0.03286, 1.845), (0.08587, -9.115e-09, 1.845), (0.07933, -0.03286, 1.845), (0.06072, -0.06072, 1.845), (0.03286, -0.07933, 1.845), (1.354e-08, -0.08587, 1.845), (-0.03286, -0.07933, 1.845), (-0.06072, -0.06072, 1.845), (-0.07933, -0.03286, 1.845), (-0.08587, -4.337e-09, 1.845), (-0.07933, 0.03286, 1.845), (-0.06072, 0.06072, 1.845), (-0.03286, 0.07933, 1.845), (1.763e-08, -6.17e-09, 1.853)], [], [(0, 1, 3, 2), (2, 3, 5, 4), (4, 5, 7, 6), (6, 7, 9, 8), (8, 9, 11, 10), (10, 11, 13, 12), (12, 13, 15, 14), (14, 15, 17, 16), (16, 17, 19, 18), (18, 19, 21, 20), (20, 21, 23, 22), (22, 23, 25, 24), (24, 25, 27, 26), (26, 27, 29, 28), (1, 31, 47, 32), (30, 31, 1, 0), (28, 29, 31, 30), (30, 0, 64, 79), (43, 42, 58, 59), (29, 27, 45, 46), (25, 23, 43, 44), (21, 19, 41, 42), (17, 15, 39, 40), (13, 11, 37, 38), (9, 7, 35, 36), (5, 3, 33, 34), (31, 29, 46, 47), (27, 25, 44, 45), (3, 1, 32, 33), (23, 21, 42, 43), (19, 17, 40, 41), (15, 13, 38, 39), (11, 9, 36, 37), (7, 5, 34, 35), (48, 63, 239, 224), (37, 36, 52, 53), (44, 43, 59, 60), (38, 37, 53, 54), (45, 44, 60, 61), (39, 38, 54, 55), (33, 32, 48, 49), (46, 45, 61, 62), (40, 39, 55, 56), (34, 33, 49, 50), (47, 46, 62, 63), (41, 40, 56, 57), (35, 34, 50, 51), (32, 47, 63, 48), (42, 41, 57, 58), (36, 35, 51, 52), (78, 79, 95, 94), (26, 28, 78, 77), (22, 24, 76, 75), (18, 20, 74, 73), (14, 16, 72, 71), (10, 12, 70, 69), (6, 8, 68, 67), (2, 4, 66, 65), (28, 30, 79, 78), (24, 26, 77, 76), (0, 2, 65, 64), (20, 22, 75, 74), (16, 18, 73, 72), (12, 14, 71, 70), (8, 10, 69, 68), (4, 6, 67, 66), (72, 73, 89, 88), (66, 67, 83, 82), (79, 64, 80, 95), (73, 74, 90, 89), (67, 68, 84, 83), (74, 75, 91, 90), (68, 69, 85, 84), (75, 76, 92, 91), (69, 70, 86, 85), (76, 77, 93, 92), (70, 71, 87, 86), (64, 65, 81, 80), (77, 78, 94, 93), (71, 72, 88, 87), (65, 66, 82, 81), (166, 167, 169, 168), (154, 155, 157, 156), (98, 99, 101, 100), (168, 169, 171, 170), (100, 101, 103, 102), (170, 171, 173, 172), (150, 151, 153, 152), (102, 103, 105, 104), (172, 173, 175, 174), (148, 149, 151, 150), (104, 105, 107, 106), (174, 175, 177, 176), (146, 147, 149, 148), (106, 107, 109, 108), (176, 177, 179, 178), (144, 145, 147, 146), (108, 109, 111, 110), (178, 179, 181, 180), (142, 143, 145, 144), (110, 111, 113, 112), (180, 181, 183, 182), (140, 141, 143, 142), (112, 113, 115, 114), (182, 183, 185, 184), (138, 139, 141, 140), (114, 115, 117, 116), (136, 137, 139, 138), (116, 117, 119, 118), (186, 187, 189, 188), (134, 135, 137, 136), (118, 119, 121, 120), (132, 133, 135, 134), (120, 121, 123, 122), (156, 157, 159, 158), (130, 131, 133, 132), (122, 123, 125, 124), (158, 159, 96, 97), (97, 96, 131, 130), (124, 125, 127, 126), (128, 129, 99, 98), (126, 127, 129, 128), (152, 153, 155, 154), (164, 165, 167, 166), (188, 189, 191, 190), (162, 163, 165, 164), (190, 191, 160, 161), (161, 160, 163, 162), (184, 185, 187, 186), (198, 199, 201, 200), (200, 201, 203, 202), (202, 203, 205, 204), (204, 205, 207, 206), (206, 207, 209, 208), (208, 209, 211, 210), (210, 211, 213, 212), (212, 213, 215, 214), (214, 215, 217, 216), (218, 219, 221, 220), (196, 197, 199, 198), (220, 221, 223, 222), (194, 195, 197, 196), (222, 223, 192, 193), (193, 192, 195, 194), (216, 217, 219, 218), (236, 235, 251, 252), (58, 57, 233, 234), (52, 51, 227, 228), (59, 58, 234, 235), (53, 52, 228, 229), (60, 59, 235, 236), (54, 53, 229, 230), (61, 60, 236, 237), (55, 54, 230, 231), (49, 48, 224, 225), (62, 61, 237, 238), (56, 55, 231, 232), (50, 49, 225, 226), (63, 62, 238, 239), (57, 56, 232, 233), (51, 50, 226, 227), (244, 243, 259, 260), (230, 229, 245, 246), (237, 236, 252, 253), (231, 230, 246, 247), (225, 224, 240, 241), (238, 237, 253, 254), (232, 231, 247, 248), (226, 225, 241, 242), (239, 238, 254, 255), (233, 232, 248, 249), (227, 226, 242, 243), (224, 239, 255, 240), (234, 233, 249, 250), (228, 227, 243, 244), (235, 234, 250, 251), (229, 228, 244, 245), (265, 264, 280, 281), (251, 250, 266, 267), (245, 244, 260, 261), (252, 251, 267, 268), (246, 245, 261, 262), (253, 252, 268, 269), (247, 246, 262, 263), (241, 240, 256, 257), (254, 253, 269, 270), (248, 247, 263, 264), (242, 241, 257, 258), (255, 254, 270, 271), (249, 248, 264, 265), (243, 242, 258, 259), (240, 255, 271, 256), (250, 249, 265, 266), (286, 285, 301, 302), (259, 258, 274, 275), (256, 271, 287, 272), (266, 265, 281, 282), (260, 259, 275, 276), (267, 266, 282, 283), (261, 260, 276, 277), (268, 267, 283, 284), (262, 261, 277, 278), (269, 268, 284, 285), (263, 262, 278, 279), (257, 256, 272, 273), (270, 269, 285, 286), (264, 263, 279, 280), (258, 257, 273, 274), (271, 270, 286, 287), (280, 279, 295, 296), (274, 273, 289, 290), (287, 286, 302, 303), (281, 280, 296, 297), (275, 274, 290, 291), (272, 287, 303, 288), (282, 281, 297, 298), (276, 275, 291, 292), (283, 282, 298, 299), (277, 276, 292, 293), (284, 283, 299, 300), (278, 277, 293, 294), (285, 284, 300, 301), (279, 278, 294, 295), (273, 272, 288, 289), (301, 300, 304), (295, 294, 304), (289, 288, 304), (302, 301, 304), (296, 295, 304), (290, 289, 304), (303, 302, 304), (297, 296, 304), (291, 290, 304), (288, 303, 304), (298, 297, 304), (292, 291, 304), (299, 298, 304), (293, 292, 304), (300, 299, 304), (294, 293, 304)])
me_chemicalvat2.polygons.foreach_set('use_smooth', [True] * 240)
me_chemicalvat2.materials.append(mat_chemicalvat2)
me_chemicalvat2.use_remesh_preserve_volume = False
me_chemicalvat2.use_remesh_preserve_attributes = False
me_chemicalvat2.use_mirror_vertex_groups = False
me_chemicalvat2.update()

# ---- objects
ob_chemicalvat3 = bpy.data.objects.new('ChemicalVat3', me_chemicalvat3)
ob_chemicalvat1 = bpy.data.objects.new('ChemicalVat1', me_chemicalvat1)
ob_camera = bpy.data.objects.new('Camera', cam_camera)
ob_testfloor = bpy.data.objects.new('TestFloor', None)
ob_chemicalvat2 = bpy.data.objects.new('ChemicalVat2', me_chemicalvat2)

# ---- transforms, parenting, visibility, modifiers, constraints
ob_chemicalvat3.location = (4.607, -0.6516, 9.537e-07)
ob_chemicalvat3.lineart.crease_threshold = 0.0
ob_chemicalvat1.location = (-3.614, 0.0, 0.0)
ob_chemicalvat1.lineart.crease_threshold = 0.0
ob_camera.location = (7.481, -6.508, 5.344)
ob_camera.rotation_euler = (1.109, 0.01082, 0.8149)
ob_camera.lock_rotations_4d = False
ob_camera.empty_display_type = 'ARROWS'
ob_camera.color = (0.0, 0.0, 0.0, 0.0)
ob_camera.display_type = 'WIRE'
ob_camera.lineart.crease_threshold = 0.0
ob_testfloor.location = (0.2507, -3.418, 0.0)
ob_testfloor.empty_image_offset = (0.0, 0.0)
ob_testfloor.show_instancer_for_render = False
ob_testfloor.instance_type = 'COLLECTION'
ob_testfloor.lineart.crease_threshold = 0.0
ob_chemicalvat2.location = (0.0, 0.0, 0.0)
ob_chemicalvat2.lineart.crease_threshold = 0.0
ob_testfloor.instance_collection = col_testfloor

# ---- collection membership
col_collection_1.objects.link(ob_chemicalvat3)
col_collection_1.objects.link(ob_chemicalvat1)
col_collection_1.objects.link(ob_camera)
col_collection_1.objects.link(ob_testfloor)
col_collection_2.objects.link(ob_chemicalvat2)
col_collection_2.objects.link(ob_testfloor)
col_collection_3.objects.link(ob_testfloor)

# ---- scene / render settings (as saved in the file)
scene.camera = ob_camera
scene.frame_start = 1; scene.frame_end = 250; scene.frame_set(1)
scene.render.engine = 'BLENDER_EEVEE_NEXT'
scene.render.image_settings.color_mode = 'RGB'
scene.render.image_settings.compression = 90
scene.render.resolution_percentage = 50
scene.render.dither_intensity = 0.0
scene.cycles.use_denoising = False
scene.cycles.samples = 10
scene.cycles.sampling_pattern = 'TABULATED_SOBOL'
scene.cycles.light_sampling_threshold = 0.0
scene.cycles.use_adaptive_sampling = False
scene.cycles.use_light_tree = False
scene.cycles.blur_glossy = 0.0
scene.cycles.volume_bounces = 1
scene.cycles.pixel_filter_type = 'GAUSSIAN'
scene.cycles.sample_clamp_indirect = 0.0
scene.view_settings.view_transform = 'Standard'
bpy.context.view_layer.update()

# ---- added for rendering (the .blend has no usable light): sun
light_auto_sun = bpy.data.lights.new('AutoSun', 'SUN')
light_auto_sun.energy = 3.0
light_auto_sun.angle = 0.0523599
ob_auto_sun = bpy.data.objects.new('AutoSun', light_auto_sun)
scene.collection.objects.link(ob_auto_sun)
ob_auto_sun.rotation_euler = (0.872665, 0.174533, 0.523599)
bpy.context.view_layer.update()
